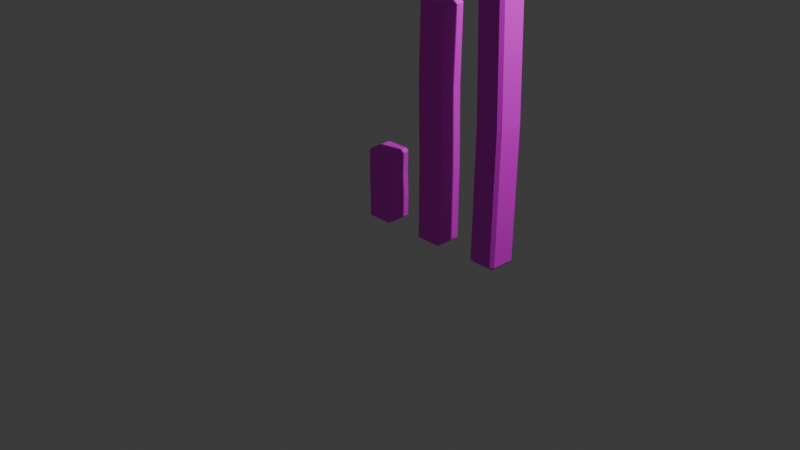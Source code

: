 # Source: vila.blend  (saved by Blender 4.2.66; exported with 4.5.12 LTS)
import bpy
from mathutils import Matrix  # noqa: F401  (used for matrix-valued properties, if any)

bpy.ops.wm.read_factory_settings(use_empty=True)
scene = bpy.context.scene
scene.name = 'Scene'

# ---- collections
col_collection = bpy.data.collections.new('Collection'); scene.collection.children.link(col_collection)
col_paredes_1 = bpy.data.collections.new('Paredes_1'); scene.collection.children.link(col_paredes_1)
col_parede_2 = bpy.data.collections.new('Parede_2'); scene.collection.children.link(col_parede_2)
col_parede_2_001 = bpy.data.collections.new('Parede_2.001'); scene.collection.children.link(col_parede_2_001)
col_parede_3 = bpy.data.collections.new('Parede_3'); scene.collection.children.link(col_parede_3)
col_parede_3_001 = bpy.data.collections.new('Parede_3.001'); scene.collection.children.link(col_parede_3_001)
col_parede_4 = bpy.data.collections.new('Parede_4'); scene.collection.children.link(col_parede_4)
col_parede_4_001 = bpy.data.collections.new('Parede_4.001'); scene.collection.children.link(col_parede_4_001)

# ---- images (referenced by path relative to the original .blend; pixels are not part of the script)
import os
ASSET_DIR = os.environ.get("B2B_ASSET_DIR", "")  # directory of the original .blend (textures are referenced by path, not embedded)
HERE = os.path.dirname(os.path.abspath(__file__))  # packed textures are extracted next to this script under _unpacked/

def load_image(name, relpath, width, height, colorspace="sRGB"):
    """Load a texture the original file referenced (path relative to the .blend, or extracted next to this script)."""
    p = next((c for c in (os.path.join(HERE, relpath), os.path.join(ASSET_DIR, relpath)) if relpath and os.path.exists(c)), "")
    if p:
        img = bpy.data.images.load(p, check_existing=True)
        img.name = name
    else:  # same state as the original file: an image datablock whose file is absent (Cycles renders it pink)
        img = bpy.data.images.new(name, width, height)
        img.source = "FILE"
        img.filepath = "//" + (relpath or name)
    img.colorspace_settings.name = colorspace
    return img
img_wood062_1k_jpg_color_jpg = load_image('Wood062_1K-JPG_Color.jpg', 'Wood062_1K-JPG_Color.jpg', 1024, 1024, 'sRGB')
img_bricks075a_1k_jpg_color_jpg = load_image('Bricks075A_1K-JPG_Color.jpg', 'Bricks075A_1K-JPG_Color.jpg', 1024, 1024, 'sRGB')

# ---- materials (node trees are filled in below, after node groups)
mat_material = bpy.data.materials.new('Material')
mat_material.alpha_threshold = 0.0
mat_material.use_transparent_shadow = False
mat_material.roughness = 0.5
mat_material.line_color = (0.0, 0.0, 0.0, 1.0)
mat_material_001 = bpy.data.materials.new('Material.001')
mat_material_001.alpha_threshold = 0.0
mat_material_001.use_transparent_shadow = False
mat_material_001.roughness = 0.5
mat_material_001.line_color = (0.0, 0.0, 0.0, 1.0)
mat_material_002 = bpy.data.materials.new('Material.002')
mat_material_002.alpha_threshold = 0.0
mat_material_002.use_transparent_shadow = False
mat_material_002.roughness = 0.5
mat_material_002.line_color = (0.0, 0.0, 0.0, 1.0)
mat_materiais_001 = bpy.data.materials.new('Materiais.001')
mat_materiais = bpy.data.materials.new('Materiais')

# ---- material node trees
mat_material.use_nodes = True; mat_material.node_tree.nodes.clear()
_N = mat_material.node_tree.nodes; _L = mat_material.node_tree.links
n0 = _N.new('ShaderNodeOutputMaterial'); n0.name = 'Material Output'; n0.location = (300, 300)
n1 = _N.new('ShaderNodeBsdfPrincipled'); n1.name = 'Principled BSDF'; n1.location = (10, 300)
n1.inputs[3].default_value = 1.45
n2 = _N.new('ShaderNodeTexImage'); n2.name = 'Textura de imagem'; n2.location = (-266, 281)
n2.image = img_wood062_1k_jpg_color_jpg
_L.new(n1.outputs[0], n0.inputs[0])
_L.new(n2.outputs[0], n1.inputs[0])
n0.is_active_output = True
mat_material_001.use_nodes = True; mat_material_001.node_tree.nodes.clear()
_N = mat_material_001.node_tree.nodes; _L = mat_material_001.node_tree.links
n0 = _N.new('ShaderNodeOutputMaterial'); n0.name = 'Material Output'; n0.location = (300, 300)
n1 = _N.new('ShaderNodeBsdfPrincipled'); n1.name = 'Principled BSDF'; n1.location = (10, 300)
n1.inputs[3].default_value = 1.45
n2 = _N.new('ShaderNodeTexImage'); n2.name = 'Textura de imagem'; n2.location = (-269, 296)
n2.image = img_wood062_1k_jpg_color_jpg
_L.new(n1.outputs[0], n0.inputs[0])
_L.new(n2.outputs[0], n1.inputs[0])
n0.is_active_output = True
mat_material_002.use_nodes = True; mat_material_002.node_tree.nodes.clear()
_N = mat_material_002.node_tree.nodes; _L = mat_material_002.node_tree.links
n0 = _N.new('ShaderNodeOutputMaterial'); n0.name = 'Material Output'; n0.location = (300, 300)
n1 = _N.new('ShaderNodeBsdfPrincipled'); n1.name = 'Principled BSDF'; n1.location = (10, 300)
n1.inputs[3].default_value = 1.45
n2 = _N.new('ShaderNodeTexImage'); n2.name = 'Textura de imagem'; n2.location = (-273, 292)
n2.image = img_wood062_1k_jpg_color_jpg
_L.new(n1.outputs[0], n0.inputs[0])
_L.new(n2.outputs[0], n1.inputs[0])
n0.is_active_output = True
mat_materiais_001.use_nodes = True; mat_materiais_001.node_tree.nodes.clear()
_N = mat_materiais_001.node_tree.nodes; _L = mat_materiais_001.node_tree.links
n0 = _N.new('ShaderNodeBsdfPrincipled'); n0.name = 'BSDF - Pré-fundamentado'; n0.location = (10, 300)
n1 = _N.new('ShaderNodeOutputMaterial'); n1.name = 'Saída de material'; n1.location = (300, 300)
n2 = _N.new('ShaderNodeTexImage'); n2.name = 'Textura de imagem'; n2.location = (-263, 295)
n2.image = img_bricks075a_1k_jpg_color_jpg
_L.new(n0.outputs[0], n1.inputs[0])
_L.new(n2.outputs[0], n0.inputs[0])
n1.is_active_output = True
mat_materiais.use_nodes = True; mat_materiais.node_tree.nodes.clear()
_N = mat_materiais.node_tree.nodes; _L = mat_materiais.node_tree.links
n0 = _N.new('ShaderNodeBsdfPrincipled'); n0.name = 'BSDF - Pré-fundamentado'; n0.location = (10, 300)
n1 = _N.new('ShaderNodeOutputMaterial'); n1.name = 'Saída de material'; n1.location = (300, 300)
n2 = _N.new('ShaderNodeTexImage'); n2.name = 'Textura de imagem'; n2.location = (-291, 298)
n2.image = img_bricks075a_1k_jpg_color_jpg
_L.new(n0.outputs[0], n1.inputs[0])
_L.new(n2.outputs[0], n0.inputs[0])
n1.is_active_output = True

# ---- world
world_world = bpy.data.worlds.new('World'); scene.world = world_world
world_world.use_nodes = True; world_world.node_tree.nodes.clear()
_N = world_world.node_tree.nodes; _L = world_world.node_tree.links
n0 = _N.new('ShaderNodeOutputWorld'); n0.name = 'World Output'; n0.location = (300, 300)
n1 = _N.new('ShaderNodeBackground'); n1.name = 'Background'; n1.location = (10, 300)
n1.inputs[0].default_value = (0.05088, 0.05088, 0.05088, 1.0)
_L.new(n1.outputs[0], n0.inputs[0])
n0.is_active_output = True
world_world.color = (0.05088, 0.05088, 0.05088)
world_world.sun_shadow_jitter_overblur = 0.0

# ---- cameras
cam_camera = bpy.data.cameras.new('Camera')
cam_camera.clip_end = 100.0
cam_camera.ortho_scale = 7.314

# ---- lights
light_light = bpy.data.lights.new('Light', 'POINT')
light_light.energy = 1000.0
light_light.shadow_soft_size = 0.1

# ---- meshes
me_cube = bpy.data.meshes.new('Cube')
me_cube.from_pydata([(-0.5503, 0.1183, 0.8562), (-0.582, 0.15, 0.8562), (-0.5817, 0.1183, 0.8868), (-0.5817, 0.1183, 0.1302), (-0.5816, 0.15, 0.1582), (-0.55, 0.1183, 0.1582), (-0.582, -0.15, 0.8562), (-0.5503, -0.1183, 0.8562), (-0.5817, -0.1183, 0.8868), (-0.55, -0.1183, 0.1582), (-0.5816, -0.15, 0.1582), (-0.5817, -0.1183, 0.1302), (-0.8502, 0.1183, 0.8562), (-0.8183, 0.1183, 0.8868), (-0.8184, 0.15, 0.8562), (-0.8499, 0.1183, 0.1582), (-0.8183, 0.15, 0.1582), (-0.8183, 0.1183, 0.1302), (-0.8502, -0.1183, 0.8562), (-0.8184, -0.15, 0.8562), (-0.8183, -0.1183, 0.8868), (-0.8499, -0.1183, 0.1582), (-0.8183, -0.1183, 0.1302), (-0.8183, -0.15, 0.1582), (-0.8546, 0.1183, 0.6235), (-0.8454, 0.1183, 0.3909), (-0.8138, 0.15, 0.3909), (-0.8229, 0.15, 0.6235), (-0.5547, -0.1183, 0.6235), (-0.5455, -0.1183, 0.3909), (-0.5772, -0.15, 0.3909), (-0.5864, -0.15, 0.6235), (-0.8454, -0.1183, 0.3909), (-0.8546, -0.1183, 0.6235), (-0.8229, -0.15, 0.6235), (-0.8138, -0.15, 0.3909), (-0.5864, 0.15, 0.6235), (-0.5772, 0.15, 0.3909), (-0.5455, 0.1183, 0.3909), (-0.5547, 0.1183, 0.6235)], [], [(23, 35, 32, 21), (32, 33, 24, 25), (0, 7, 28, 39), (10, 30, 35, 23), (27, 14, 1, 36), (31, 6, 19, 34), (2, 13, 20, 8), (17, 3, 11, 22), (38, 29, 9, 5), (33, 18, 12, 24), (0, 1, 2), (3, 4, 5), (6, 7, 8), (9, 10, 11), (12, 13, 14), (15, 16, 17), (18, 19, 20), (21, 22, 23), (17, 22, 21, 15), (3, 17, 16, 4), (31, 30, 29, 28), (6, 31, 28, 7), (27, 26, 25, 24), (38, 5, 4, 37), (8, 20, 19, 6), (2, 8, 7, 0), (22, 11, 10, 23), (20, 13, 12, 18), (13, 2, 1, 14), (11, 3, 5, 9), (34, 19, 18, 33), (21, 32, 25, 15), (30, 10, 9, 29), (39, 38, 37, 36), (26, 16, 15, 25), (0, 39, 36, 1), (35, 34, 33, 32), (39, 28, 29, 38), (30, 31, 34, 35), (16, 26, 37, 4), (14, 27, 24, 12), (26, 27, 36, 37)])
_uv = me_cube.uv_layers.new(name='UVMap')
_uv.uv.foreach_set('vector', [0.3784, 0.0, 0.4595, 0.3245, 0.4595, 0.3509, 0.3784, 0.02639, 0.4595, 0.02639, 0.5405, 0.02639, 0.5405, 0.2236, 0.4595, 0.2236, 0.6218, 0.5264, 0.6218, 0.7236, 0.5406, 0.7236, 0.5406, 0.5264, 0.3783, 0.7764, 0.4594, 0.7764, 0.4594, 0.9736, 0.3784, 0.9736, 0.5405, 0.2764, 0.6216, 0.2765, 0.6217, 0.4735, 0.5406, 0.4736, 0.5406, 0.7764, 0.6217, 0.7765, 0.6216, 0.9735, 0.5405, 0.9736, 0.6514, 0.5264, 0.8486, 0.5264, 0.8486, 0.7236, 0.6514, 0.7236, 0.1514, 0.5264, 0.3486, 0.5264, 0.3486, 0.7236, 0.1514, 0.7236, 0.4594, 0.5264, 0.4594, 0.7236, 0.3782, 0.7236, 0.3782, 0.5264, 0.5405, 0.02639, 0.6216, 0.02639, 0.6216, 0.2236, 0.5405, 0.2236, 0.6252, 0.5264, 0.6517, 0.5, 0.6514, 0.5264, 0.3486, 0.5264, 0.3487, 0.5, 0.375, 0.5264, 0.6517, 0.75, 0.6252, 0.7236, 0.6514, 0.7236, 0.375, 0.7236, 0.3487, 0.75, 0.3486, 0.7236, 0.875, 0.5264, 0.8486, 0.5264, 0.8487, 0.5, 0.1251, 0.5264, 0.1514, 0.5, 0.1514, 0.5264, 0.875, 0.7236, 0.8487, 0.75, 0.8486, 0.7236, 0.1251, 0.7236, 0.1514, 0.7236, 0.1514, 0.75, 0.1514, 0.5264, 0.1514, 0.7236, 0.125, 0.7236, 0.125, 0.5264, 0.3486, 0.5264, 0.1514, 0.5264, 0.1514, 0.5, 0.3487, 0.5, 0.5406, 0.7764, 0.4594, 0.7764, 0.4594, 0.7236, 0.5406, 0.7236, 0.6217, 0.7765, 0.5406, 0.7764, 0.5406, 0.7236, 0.6218, 0.7236, 0.5405, 0.2764, 0.4594, 0.2764, 0.4595, 0.2236, 0.5405, 0.2236, 0.4594, 0.5264, 0.3782, 0.5264, 0.3783, 0.4736, 0.4594, 0.4736, 0.6514, 0.7236, 0.8486, 0.7236, 0.8487, 0.75, 0.6517, 0.75, 0.6514, 0.5264, 0.6514, 0.7236, 0.6218, 0.7236, 0.6218, 0.5264, 0.1514, 0.7236, 0.3486, 0.7236, 0.3487, 0.75, 0.1514, 0.75, 0.8486, 0.7236, 0.8486, 0.5264, 0.875, 0.5264, 0.875, 0.7236, 0.8486, 0.5264, 0.6514, 0.5264, 0.6517, 0.5, 0.8487, 0.5, 0.3486, 0.7236, 0.3486, 0.5264, 0.3782, 0.5264, 0.3782, 0.7236, 0.5406, 0.649, 0.6216, 0.9735, 0.6216, 1.0, 0.5405, 0.6755, 0.3784, 0.02639, 0.4595, 0.02639, 0.4595, 0.2236, 0.3784, 0.2236, 0.4594, 0.7764, 0.3783, 0.7764, 0.3782, 0.7236, 0.4594, 0.7236, 0.5406, 0.5264, 0.4594, 0.5264, 0.4594, 0.4736, 0.5406, 0.4736, 0.4594, 0.2764, 0.3784, 0.2764, 0.3784, 0.2236, 0.4595, 0.2236, 0.6218, 0.5264, 0.5406, 0.5264, 0.5406, 0.4736, 0.6217, 0.4735, 0.4595, 0.3245, 0.5406, 0.649, 0.5405, 0.6755, 0.4595, 0.3509, 0.5406, 0.5264, 0.5406, 0.7236, 0.4594, 0.7236, 0.4594, 0.5264, 0.4594, 0.7764, 0.5406, 0.7764, 0.5405, 0.9736, 0.4594, 0.9736, 0.3784, 0.2764, 0.4594, 0.2764, 0.4594, 0.4736, 0.3783, 0.4736, 0.6216, 0.2765, 0.5405, 0.2764, 0.5405, 0.2236, 0.6216, 0.2236, 0.4594, 0.2764, 0.5405, 0.2764, 0.5406, 0.4736, 0.4594, 0.4736])
me_cube.materials.append(mat_material)
me_cube.use_mirror_vertex_groups = False
me_cube.update()
me_cube_001 = bpy.data.meshes.new('Cube.001')
me_cube_001.from_pydata([(0.1497, 0.1183, 2.491), (0.118, 0.15, 2.491), (0.1183, 0.1183, 2.523), (0.1183, 0.1183, 0.1331), (0.1184, 0.15, 0.1648), (0.15, 0.1183, 0.1648), (0.118, -0.15, 2.491), (0.1497, -0.1183, 2.491), (0.1183, -0.1183, 2.523), (0.15, -0.1183, 0.1648), (0.1184, -0.15, 0.1648), (0.1183, -0.1183, 0.1331), (-0.1502, 0.1183, 2.491), (-0.1183, 0.1183, 2.523), (-0.1184, 0.15, 2.491), (-0.1499, 0.1183, 0.1648), (-0.1183, 0.15, 0.1648), (-0.1183, 0.1183, 0.1331), (-0.1502, -0.1183, 2.491), (-0.1184, -0.15, 2.491), (-0.1183, -0.1183, 2.523), (-0.1499, -0.1183, 0.1648), (-0.1183, -0.1183, 0.1331), (-0.1183, -0.15, 0.1648), (-0.1637, 0.1183, 1.716), (-0.1454, 0.1183, 0.9403), (-0.1138, 0.15, 0.9403), (-0.1321, 0.15, 1.716), (0.1362, -0.1183, 1.716), (0.1545, -0.1183, 0.9403), (0.1228, -0.15, 0.9403), (0.1045, -0.15, 1.716), (-0.1454, -0.1183, 0.9403), (-0.1637, -0.1183, 1.716), (-0.1321, -0.15, 1.716), (-0.1138, -0.15, 0.9403), (0.1045, 0.15, 1.716), (0.1228, 0.15, 0.9403), (0.1545, 0.1183, 0.9403), (0.1362, 0.1183, 1.716)], [], [(27, 14, 1, 36), (31, 6, 19, 34), (2, 13, 20, 8), (17, 3, 11, 22), (38, 29, 9, 5), (33, 18, 12, 24), (0, 1, 2), (3, 4, 5), (6, 7, 8), (9, 10, 11), (12, 13, 14), (15, 16, 17), (18, 19, 20), (21, 22, 23), (17, 22, 21, 15), (3, 17, 16, 4), (31, 30, 29, 28), (6, 31, 28, 7), (27, 26, 25, 24), (38, 5, 4, 37), (8, 20, 19, 6), (2, 8, 7, 0), (22, 11, 10, 23), (20, 13, 12, 18), (13, 2, 1, 14), (11, 3, 5, 9), (34, 19, 18, 33), (21, 32, 25, 15), (30, 10, 9, 29), (39, 38, 37, 36), (26, 16, 15, 25), (0, 39, 36, 1), (14, 27, 24, 12), (35, 34, 33, 32), (10, 30, 35, 23), (39, 28, 29, 38), (0, 7, 28, 39), (32, 33, 24, 25), (26, 27, 36, 37), (16, 26, 37, 4), (23, 35, 32, 21), (30, 31, 34, 35)])
_uv = me_cube_001.uv_layers.new(name='UVMap')
_uv.uv.foreach_set('vector', [0.5405, 0.2764, 0.6216, 0.2765, 0.6217, 0.4735, 0.5406, 0.4736, 0.5406, 0.7764, 0.6217, 0.7765, 0.6216, 0.9735, 0.5405, 0.9736, 0.6514, 0.5264, 0.8486, 0.5264, 0.8486, 0.7236, 0.6514, 0.7236, 0.1514, 0.5264, 0.3486, 0.5264, 0.3486, 0.7236, 0.1514, 0.7236, 0.4594, 0.5264, 0.4594, 0.7236, 0.3782, 0.7236, 0.3782, 0.5264, 0.5405, 0.02639, 0.6216, 0.02639, 0.6216, 0.2236, 0.5405, 0.2236, 0.6252, 0.5264, 0.6517, 0.5, 0.6514, 0.5264, 0.3486, 0.5264, 0.3487, 0.5, 0.375, 0.5264, 0.6517, 0.75, 0.6252, 0.7236, 0.6514, 0.7236, 0.375, 0.7236, 0.3487, 0.75, 0.3486, 0.7236, 0.875, 0.5264, 0.8486, 0.5264, 0.8487, 0.5, 0.1251, 0.5264, 0.1514, 0.5, 0.1514, 0.5264, 0.875, 0.7236, 0.8487, 0.75, 0.8486, 0.7236, 0.1251, 0.7236, 0.1514, 0.7236, 0.1514, 0.75, 0.1514, 0.5264, 0.1514, 0.7236, 0.125, 0.7236, 0.125, 0.5264, 0.3486, 0.5264, 0.1514, 0.5264, 0.1514, 0.5, 0.3487, 0.5, 0.5406, 0.7764, 0.4594, 0.7764, 0.4594, 0.7236, 0.5406, 0.7236, 0.6217, 0.7765, 0.5406, 0.7764, 0.5406, 0.7236, 0.6218, 0.7236, 0.5405, 0.2764, 0.4594, 0.2764, 0.4595, 0.2236, 0.5405, 0.2236, 0.4594, 0.5264, 0.3782, 0.5264, 0.3783, 0.4736, 0.4594, 0.4736, 0.6514, 0.7236, 0.8486, 0.7236, 0.8487, 0.75, 0.6517, 0.75, 0.6514, 0.5264, 0.6514, 0.7236, 0.6218, 0.7236, 0.6218, 0.5264, 0.1514, 0.7236, 0.3486, 0.7236, 0.3487, 0.75, 0.1514, 0.75, 0.8486, 0.7236, 0.8486, 0.5264, 0.875, 0.5264, 0.875, 0.7236, 0.8486, 0.5264, 0.6514, 0.5264, 0.6517, 0.5, 0.8487, 0.5, 0.3486, 0.7236, 0.3486, 0.5264, 0.3782, 0.5264, 0.3782, 0.7236, 0.5406, 0.649, 0.6216, 0.9735, 0.6216, 1.0, 0.5405, 0.6755, 0.3784, 0.02639, 0.4595, 0.02639, 0.4595, 0.2236, 0.3784, 0.2236, 0.4594, 0.7764, 0.3783, 0.7764, 0.3782, 0.7236, 0.4594, 0.7236, 0.5406, 0.5264, 0.4594, 0.5264, 0.4594, 0.4736, 0.5406, 0.4736, 0.4594, 0.2764, 0.3784, 0.2764, 0.3784, 0.2236, 0.4595, 0.2236, 0.6218, 0.5264, 0.5406, 0.5264, 0.5406, 0.4736, 0.6217, 0.4735, 0.6216, 0.2765, 0.5405, 0.2764, 0.5405, 0.2236, 0.6216, 0.2236, 0.4595, 0.3245, 0.5406, 0.649, 0.5405, 0.6755, 0.4595, 0.3509, 0.3783, 0.7764, 0.4594, 0.7764, 0.4594, 0.9736, 0.3784, 0.9736, 0.5406, 0.5264, 0.5406, 0.7236, 0.4594, 0.7236, 0.4594, 0.5264, 0.6218, 0.5264, 0.6218, 0.7236, 0.5406, 0.7236, 0.5406, 0.5264, 0.4595, 0.02639, 0.5405, 0.02639, 0.5405, 0.2236, 0.4595, 0.2236, 0.4594, 0.2764, 0.5405, 0.2764, 0.5406, 0.4736, 0.4594, 0.4736, 0.3784, 0.2764, 0.4594, 0.2764, 0.4594, 0.4736, 0.3783, 0.4736, 0.3784, 0.0, 0.4595, 0.3245, 0.4595, 0.3509, 0.3784, 0.02639, 0.4594, 0.7764, 0.5406, 0.7764, 0.5405, 0.9736, 0.4594, 0.9736])
me_cube_001.materials.append(mat_material_001)
me_cube_001.use_mirror_vertex_groups = False
me_cube_001.update()
me_cube_002 = bpy.data.meshes.new('Cube.002')
me_cube_002.from_pydata([(0.5408, 0.1183, 2.894), (0.5728, 0.1183, 1.537), (0.6045, 0.15, 1.537), (0.5725, 0.15, 2.894), (0.8407, -0.1183, 2.894), (0.8727, -0.1183, 1.537), (0.841, -0.15, 1.537), (0.809, -0.15, 2.894), (0.5728, -0.1183, 1.537), (0.5408, -0.1183, 2.894), (0.5725, -0.15, 2.894), (0.6045, -0.15, 1.537), (0.809, 0.15, 2.894), (0.841, 0.15, 1.537), (0.8727, 0.1183, 1.537), (0.8407, 0.1183, 2.894), (0.8497, 0.1183, 4.252), (0.818, 0.15, 4.252), (0.8183, 0.1183, 4.285), (0.8183, 0.1183, 0.1457), (0.8184, 0.15, 0.18), (0.85, 0.1183, 0.18), (0.818, -0.15, 4.252), (0.8497, -0.1183, 4.252), (0.8183, -0.1183, 4.285), (0.85, -0.1183, 0.18), (0.8184, -0.15, 0.18), (0.8183, -0.1183, 0.1457), (0.5498, 0.1183, 4.252), (0.5817, 0.1183, 4.285), (0.5816, 0.15, 4.252), (0.5501, 0.1183, 0.18), (0.5817, 0.15, 0.18), (0.5817, 0.1183, 0.1457), (0.5498, -0.1183, 4.252), (0.5816, -0.15, 4.252), (0.5817, -0.1183, 4.285), (0.5501, -0.1183, 0.18), (0.5817, -0.1183, 0.1457), (0.5817, -0.15, 0.18)], [], [(3, 30, 17, 12), (7, 22, 35, 10), (18, 29, 36, 24), (33, 19, 27, 38), (30, 3, 0, 28), (14, 5, 25, 21), (9, 34, 28, 0), (16, 17, 18), (19, 20, 21), (22, 23, 24), (25, 26, 27), (28, 29, 30), (31, 32, 33), (34, 35, 36), (37, 38, 39), (33, 38, 37, 31), (19, 33, 32, 20), (14, 21, 20, 13), (24, 36, 35, 22), (18, 24, 23, 16), (38, 27, 26, 39), (36, 29, 28, 34), (29, 18, 17, 30), (27, 19, 21, 25), (10, 35, 34, 9), (6, 26, 25, 5), (2, 32, 31, 1), (3, 2, 1, 0), (22, 7, 4, 23), (7, 6, 5, 4), (39, 11, 8, 37), (11, 10, 9, 8), (16, 15, 12, 17), (15, 14, 13, 12), (37, 8, 1, 31), (8, 9, 0, 1), (16, 23, 4, 15), (15, 4, 5, 14), (26, 6, 11, 39), (6, 7, 10, 11), (32, 2, 13, 20), (2, 3, 12, 13)])
_uv = me_cube_002.uv_layers.new(name='UVMap')
_uv.uv.foreach_set('vector', [0.5405, 0.2764, 0.6216, 0.2765, 0.6217, 0.4735, 0.5406, 0.4736, 0.5406, 0.7764, 0.6217, 0.7765, 0.6216, 0.9735, 0.5405, 0.9736, 0.6514, 0.5264, 0.8486, 0.5264, 0.8486, 0.7236, 0.6514, 0.7236, 0.1514, 0.5264, 0.3486, 0.5264, 0.3486, 0.7236, 0.1514, 0.7236, 0.6216, 0.2765, 0.5405, 0.2764, 0.5405, 0.2236, 0.6216, 0.2236, 0.4594, 0.5264, 0.4594, 0.7236, 0.3782, 0.7236, 0.3782, 0.5264, 0.5405, 0.02639, 0.6216, 0.02639, 0.6216, 0.2236, 0.5405, 0.2236, 0.6252, 0.5264, 0.6517, 0.5, 0.6514, 0.5264, 0.3486, 0.5264, 0.3487, 0.5, 0.375, 0.5264, 0.6517, 0.75, 0.6252, 0.7236, 0.6514, 0.7236, 0.375, 0.7236, 0.3487, 0.75, 0.3486, 0.7236, 0.875, 0.5264, 0.8486, 0.5264, 0.8487, 0.5, 0.1251, 0.5264, 0.1514, 0.5, 0.1514, 0.5264, 0.875, 0.7236, 0.8487, 0.75, 0.8486, 0.7236, 0.1251, 0.7236, 0.1514, 0.7236, 0.1514, 0.75, 0.1514, 0.5264, 0.1514, 0.7236, 0.125, 0.7236, 0.125, 0.5264, 0.3486, 0.5264, 0.1514, 0.5264, 0.1514, 0.5, 0.3487, 0.5, 0.4594, 0.5264, 0.3782, 0.5264, 0.3783, 0.4736, 0.4594, 0.4736, 0.6514, 0.7236, 0.8486, 0.7236, 0.8487, 0.75, 0.6517, 0.75, 0.6514, 0.5264, 0.6514, 0.7236, 0.6218, 0.7236, 0.6218, 0.5264, 0.1514, 0.7236, 0.3486, 0.7236, 0.3487, 0.75, 0.1514, 0.75, 0.8486, 0.7236, 0.8486, 0.5264, 0.875, 0.5264, 0.875, 0.7236, 0.8486, 0.5264, 0.6514, 0.5264, 0.6517, 0.5, 0.8487, 0.5, 0.3486, 0.7236, 0.3486, 0.5264, 0.3782, 0.5264, 0.3782, 0.7236, 0.5406, 0.649, 0.6216, 0.9735, 0.6216, 1.0, 0.5405, 0.6755, 0.4594, 0.7764, 0.3783, 0.7764, 0.3782, 0.7236, 0.4594, 0.7236, 0.4594, 0.2764, 0.3784, 0.2764, 0.3784, 0.2236, 0.4595, 0.2236, 0.5405, 0.2764, 0.4594, 0.2764, 0.4595, 0.2236, 0.5405, 0.2236, 0.6217, 0.7765, 0.5406, 0.7764, 0.5406, 0.7236, 0.6218, 0.7236, 0.5406, 0.7764, 0.4594, 0.7764, 0.4594, 0.7236, 0.5406, 0.7236, 0.3784, 0.0, 0.4595, 0.3245, 0.4595, 0.3509, 0.3784, 0.02639, 0.4595, 0.3245, 0.5406, 0.649, 0.5405, 0.6755, 0.4595, 0.3509, 0.6218, 0.5264, 0.5406, 0.5264, 0.5406, 0.4736, 0.6217, 0.4735, 0.5406, 0.5264, 0.4594, 0.5264, 0.4594, 0.4736, 0.5406, 0.4736, 0.3784, 0.02639, 0.4595, 0.02639, 0.4595, 0.2236, 0.3784, 0.2236, 0.4595, 0.02639, 0.5405, 0.02639, 0.5405, 0.2236, 0.4595, 0.2236, 0.6218, 0.5264, 0.6218, 0.7236, 0.5406, 0.7236, 0.5406, 0.5264, 0.5406, 0.5264, 0.5406, 0.7236, 0.4594, 0.7236, 0.4594, 0.5264, 0.3783, 0.7764, 0.4594, 0.7764, 0.4594, 0.9736, 0.3784, 0.9736, 0.4594, 0.7764, 0.5406, 0.7764, 0.5405, 0.9736, 0.4594, 0.9736, 0.3784, 0.2764, 0.4594, 0.2764, 0.4594, 0.4736, 0.3783, 0.4736, 0.4594, 0.2764, 0.5405, 0.2764, 0.5406, 0.4736, 0.4594, 0.4736])
me_cube_002.materials.append(mat_material_002)
me_cube_002.use_mirror_vertex_groups = False
me_cube_002.update()
me_cube_004 = bpy.data.meshes.new('Cube.004')
me_cube_004.from_pydata([(0.4659, 0.1183, 3.212), (0.5355, 0.1183, 1.636), (0.5672, 0.15, 1.636), (0.4976, 0.15, 3.212), (0.7658, -0.1183, 3.212), (0.8354, -0.1183, 1.636), (0.8038, -0.15, 1.636), (0.7341, -0.15, 3.212), (0.5355, -0.1183, 1.636), (0.4659, -0.1183, 3.212), (0.4976, -0.15, 3.212), (0.5672, -0.15, 1.636), (0.7341, 0.15, 3.212), (0.8038, 0.15, 1.636), (0.8354, 0.1183, 1.636), (0.7658, 0.1183, 3.212), (0.8528, 0.1183, 4.252), (0.821, 0.15, 4.252), (0.8214, 0.1183, 4.285), (0.8183, 0.1183, 0.1457), (0.8184, 0.15, 0.18), (0.85, 0.1183, 0.18), (0.821, -0.15, 4.252), (0.8528, -0.1183, 4.252), (0.8214, -0.1183, 4.285), (0.85, -0.1183, 0.18), (0.8184, -0.15, 0.18), (0.8183, -0.1183, 0.1457), (0.5529, 0.1183, 4.252), (0.5847, 0.1183, 4.285), (0.5846, 0.15, 4.252), (0.5501, 0.1183, 0.18), (0.5817, 0.15, 0.18), (0.5817, 0.1183, 0.1457), (0.5529, -0.1183, 4.252), (0.5846, -0.15, 4.252), (0.5847, -0.1183, 4.285), (0.5501, -0.1183, 0.18), (0.5817, -0.1183, 0.1457), (0.5817, -0.15, 0.18), (0.766, -0.1183, 2.255), (0.7343, -0.15, 2.255), (0.4661, -0.1183, 2.255), (0.4978, -0.15, 2.255), (0.7343, 0.15, 2.255), (0.766, 0.1183, 2.255), (0.4661, 0.1183, 2.255), (0.4978, 0.15, 2.255)], [], [(3, 30, 17, 12), (7, 22, 35, 10), (18, 29, 36, 24), (33, 19, 27, 38), (30, 3, 0, 28), (14, 5, 25, 21), (9, 34, 28, 0), (16, 17, 18), (19, 20, 21), (22, 23, 24), (25, 26, 27), (28, 29, 30), (31, 32, 33), (34, 35, 36), (37, 38, 39), (33, 38, 37, 31), (19, 33, 32, 20), (14, 21, 20, 13), (24, 36, 35, 22), (18, 24, 23, 16), (38, 27, 26, 39), (36, 29, 28, 34), (29, 18, 17, 30), (27, 19, 21, 25), (10, 35, 34, 9), (6, 26, 25, 5), (2, 32, 31, 1), (47, 2, 1, 46), (22, 7, 4, 23), (41, 6, 5, 40), (39, 11, 8, 37), (43, 10, 9, 42), (16, 15, 12, 17), (45, 14, 13, 44), (37, 8, 1, 31), (42, 9, 0, 46), (16, 23, 4, 15), (45, 40, 5, 14), (26, 6, 11, 39), (41, 7, 10, 43), (32, 2, 13, 20), (47, 3, 12, 44), (2, 47, 44, 13), (6, 41, 43, 11), (15, 4, 40, 45), (8, 42, 46, 1), (15, 45, 44, 12), (11, 43, 42, 8), (7, 41, 40, 4), (3, 47, 46, 0)])
_uv = me_cube_004.uv_layers.new(name='UVMap')
_uv.uv.foreach_set('vector', [0.5405, 0.2764, 0.6216, 0.2765, 0.6217, 0.4735, 0.5406, 0.4736, 0.5406, 0.7764, 0.6217, 0.7765, 0.6216, 0.9735, 0.5405, 0.9736, 0.6514, 0.5264, 0.8486, 0.5264, 0.8486, 0.7236, 0.6514, 0.7236, 0.1514, 0.5264, 0.3486, 0.5264, 0.3486, 0.7236, 0.1514, 0.7236, 0.6216, 0.2765, 0.5405, 0.2764, 0.5405, 0.2236, 0.6216, 0.2236, 0.4594, 0.5264, 0.4594, 0.7236, 0.3782, 0.7236, 0.3782, 0.5264, 0.5405, 0.02639, 0.6216, 0.02639, 0.6216, 0.2236, 0.5405, 0.2236, 0.6252, 0.5264, 0.6517, 0.5, 0.6514, 0.5264, 0.3486, 0.5264, 0.3487, 0.5, 0.375, 0.5264, 0.6517, 0.75, 0.6252, 0.7236, 0.6514, 0.7236, 0.375, 0.7236, 0.3487, 0.75, 0.3486, 0.7236, 0.875, 0.5264, 0.8486, 0.5264, 0.8487, 0.5, 0.1251, 0.5264, 0.1514, 0.5, 0.1514, 0.5264, 0.875, 0.7236, 0.8487, 0.75, 0.8486, 0.7236, 0.1251, 0.7236, 0.1514, 0.7236, 0.1514, 0.75, 0.1514, 0.5264, 0.1514, 0.7236, 0.125, 0.7236, 0.125, 0.5264, 0.3486, 0.5264, 0.1514, 0.5264, 0.1514, 0.5, 0.3487, 0.5, 0.4594, 0.5264, 0.3782, 0.5264, 0.3783, 0.4736, 0.4594, 0.4736, 0.6514, 0.7236, 0.8486, 0.7236, 0.8487, 0.75, 0.6517, 0.75, 0.6514, 0.5264, 0.6514, 0.7236, 0.6218, 0.7236, 0.6218, 0.5264, 0.1514, 0.7236, 0.3486, 0.7236, 0.3487, 0.75, 0.1514, 0.75, 0.8486, 0.7236, 0.8486, 0.5264, 0.875, 0.5264, 0.875, 0.7236, 0.8486, 0.5264, 0.6514, 0.5264, 0.6517, 0.5, 0.8487, 0.5, 0.3486, 0.7236, 0.3486, 0.5264, 0.3782, 0.5264, 0.3782, 0.7236, 0.5406, 0.649, 0.6216, 0.9735, 0.6216, 1.0, 0.5405, 0.6755, 0.4594, 0.7764, 0.3783, 0.7764, 0.3782, 0.7236, 0.4594, 0.7236, 0.4594, 0.2764, 0.3784, 0.2764, 0.3784, 0.2236, 0.4595, 0.2236, 0.5, 0.2764, 0.4594, 0.2764, 0.4595, 0.2236, 0.5, 0.2236, 0.6217, 0.7765, 0.5406, 0.7764, 0.5406, 0.7236, 0.6218, 0.7236, 0.5, 0.7764, 0.4594, 0.7764, 0.4594, 0.7236, 0.5, 0.7236, 0.3784, 0.0, 0.4595, 0.3245, 0.4595, 0.3509, 0.3784, 0.02639, 0.5, 0.4868, 0.5406, 0.649, 0.5405, 0.6755, 0.5, 0.5132, 0.6218, 0.5264, 0.5406, 0.5264, 0.5406, 0.4736, 0.6217, 0.4735, 0.5, 0.5264, 0.4594, 0.5264, 0.4594, 0.4736, 0.5, 0.4736, 0.3784, 0.02639, 0.4595, 0.02639, 0.4595, 0.2236, 0.3784, 0.2236, 0.5, 0.02639, 0.5405, 0.02639, 0.5405, 0.2236, 0.5, 0.2236, 0.6218, 0.5264, 0.6218, 0.7236, 0.5406, 0.7236, 0.5406, 0.5264, 0.5, 0.5264, 0.5, 0.7236, 0.4594, 0.7236, 0.4594, 0.5264, 0.3783, 0.7764, 0.4594, 0.7764, 0.4594, 0.9736, 0.3784, 0.9736, 0.5, 0.7764, 0.5406, 0.7764, 0.5405, 0.9736, 0.5, 0.9736, 0.3784, 0.2764, 0.4594, 0.2764, 0.4594, 0.4736, 0.3783, 0.4736, 0.5, 0.2764, 0.5405, 0.2764, 0.5406, 0.4736, 0.5, 0.4736, 0.4594, 0.2764, 0.5, 0.2764, 0.5, 0.4736, 0.4594, 0.4736, 0.4594, 0.7764, 0.5, 0.7764, 0.5, 0.9736, 0.4594, 0.9736, 0.5406, 0.5264, 0.5406, 0.7236, 0.5, 0.7236, 0.5, 0.5264, 0.4595, 0.02639, 0.5, 0.02639, 0.5, 0.2236, 0.4595, 0.2236, 0.5406, 0.5264, 0.5, 0.5264, 0.5, 0.4736, 0.5406, 0.4736, 0.4595, 0.3245, 0.5, 0.4868, 0.5, 0.5132, 0.4595, 0.3509, 0.5406, 0.7764, 0.5, 0.7764, 0.5, 0.7236, 0.5406, 0.7236, 0.5405, 0.2764, 0.5, 0.2764, 0.5, 0.2236, 0.5405, 0.2236])
me_cube_004.materials.append(mat_material_002)
me_cube_004.use_mirror_vertex_groups = False
me_cube_004.update()
me_plano = bpy.data.meshes.new('Plano')
me_plano.from_pydata([(-1.0, -7.55e-08, 1.24), (1.0, -7.55e-08, 1.24), (-1.0, 7.55e-08, -1.24), (1.0, 7.55e-08, -1.24)], [], [(0, 1, 3, 2)])
_uv = me_plano.uv_layers.new(name='Mapa UV')
_uv.uv.foreach_set('vector', [0.3225, 1.18, 0.6775, 1.18, 0.6775, -0.1799, 0.3225, -0.1799])
me_plano.materials.append(mat_materiais_001)
me_plano.update()
me_cube_003 = bpy.data.meshes.new('Cube.003')
me_cube_003.from_pydata([(0.1497, 0.1183, 2.491), (0.118, 0.15, 2.491), (0.1183, 0.1183, 2.523), (0.1183, 0.1183, 0.1331), (0.1184, 0.15, 0.1648), (0.15, 0.1183, 0.1648), (0.118, -0.15, 2.491), (0.1497, -0.1183, 2.491), (0.1183, -0.1183, 2.523), (0.15, -0.1183, 0.1648), (0.1184, -0.15, 0.1648), (0.1183, -0.1183, 0.1331), (-0.1502, 0.1183, 2.491), (-0.1183, 0.1183, 2.523), (-0.1184, 0.15, 2.491), (-0.1499, 0.1183, 0.1648), (-0.1183, 0.15, 0.1648), (-0.1183, 0.1183, 0.1331), (-0.1502, -0.1183, 2.491), (-0.1184, -0.15, 2.491), (-0.1183, -0.1183, 2.523), (-0.1499, -0.1183, 0.1648), (-0.1183, -0.1183, 0.1331), (-0.1183, -0.15, 0.1648), (-0.1637, 0.1183, 1.716), (-0.1454, 0.1183, 0.9403), (-0.1138, 0.15, 0.9403), (-0.1321, 0.15, 1.716), (0.1362, -0.1183, 1.716), (0.1545, -0.1183, 0.9403), (0.1228, -0.15, 0.9403), (0.1045, -0.15, 1.716), (-0.1454, -0.1183, 0.9403), (-0.1637, -0.1183, 1.716), (-0.1321, -0.15, 1.716), (-0.1138, -0.15, 0.9403), (0.1045, 0.15, 1.716), (0.1228, 0.15, 0.9403), (0.1545, 0.1183, 0.9403), (0.1362, 0.1183, 1.716)], [], [(27, 14, 1, 36), (31, 6, 19, 34), (2, 13, 20, 8), (17, 3, 11, 22), (38, 29, 9, 5), (33, 18, 12, 24), (0, 1, 2), (3, 4, 5), (6, 7, 8), (9, 10, 11), (12, 13, 14), (15, 16, 17), (18, 19, 20), (21, 22, 23), (17, 22, 21, 15), (3, 17, 16, 4), (31, 30, 29, 28), (6, 31, 28, 7), (27, 26, 25, 24), (38, 5, 4, 37), (8, 20, 19, 6), (2, 8, 7, 0), (22, 11, 10, 23), (20, 13, 12, 18), (13, 2, 1, 14), (11, 3, 5, 9), (34, 19, 18, 33), (21, 32, 25, 15), (30, 10, 9, 29), (39, 38, 37, 36), (26, 16, 15, 25), (0, 39, 36, 1), (14, 27, 24, 12), (35, 34, 33, 32), (10, 30, 35, 23), (39, 28, 29, 38), (0, 7, 28, 39), (32, 33, 24, 25), (26, 27, 36, 37), (16, 26, 37, 4), (23, 35, 32, 21), (30, 31, 34, 35)])
_uv = me_cube_003.uv_layers.new(name='UVMap')
_uv.uv.foreach_set('vector', [0.5405, 0.2764, 0.6216, 0.2765, 0.6217, 0.4735, 0.5406, 0.4736, 0.5406, 0.7764, 0.6217, 0.7765, 0.6216, 0.9735, 0.5405, 0.9736, 0.6514, 0.5264, 0.8486, 0.5264, 0.8486, 0.7236, 0.6514, 0.7236, 0.1514, 0.5264, 0.3486, 0.5264, 0.3486, 0.7236, 0.1514, 0.7236, 0.4594, 0.5264, 0.4594, 0.7236, 0.3782, 0.7236, 0.3782, 0.5264, 0.5405, 0.02639, 0.6216, 0.02639, 0.6216, 0.2236, 0.5405, 0.2236, 0.6252, 0.5264, 0.6517, 0.5, 0.6514, 0.5264, 0.3486, 0.5264, 0.3487, 0.5, 0.375, 0.5264, 0.6517, 0.75, 0.6252, 0.7236, 0.6514, 0.7236, 0.375, 0.7236, 0.3487, 0.75, 0.3486, 0.7236, 0.875, 0.5264, 0.8486, 0.5264, 0.8487, 0.5, 0.1251, 0.5264, 0.1514, 0.5, 0.1514, 0.5264, 0.875, 0.7236, 0.8487, 0.75, 0.8486, 0.7236, 0.1251, 0.7236, 0.1514, 0.7236, 0.1514, 0.75, 0.1514, 0.5264, 0.1514, 0.7236, 0.125, 0.7236, 0.125, 0.5264, 0.3486, 0.5264, 0.1514, 0.5264, 0.1514, 0.5, 0.3487, 0.5, 0.5406, 0.7764, 0.4594, 0.7764, 0.4594, 0.7236, 0.5406, 0.7236, 0.6217, 0.7765, 0.5406, 0.7764, 0.5406, 0.7236, 0.6218, 0.7236, 0.5405, 0.2764, 0.4594, 0.2764, 0.4595, 0.2236, 0.5405, 0.2236, 0.4594, 0.5264, 0.3782, 0.5264, 0.3783, 0.4736, 0.4594, 0.4736, 0.6514, 0.7236, 0.8486, 0.7236, 0.8487, 0.75, 0.6517, 0.75, 0.6514, 0.5264, 0.6514, 0.7236, 0.6218, 0.7236, 0.6218, 0.5264, 0.1514, 0.7236, 0.3486, 0.7236, 0.3487, 0.75, 0.1514, 0.75, 0.8486, 0.7236, 0.8486, 0.5264, 0.875, 0.5264, 0.875, 0.7236, 0.8486, 0.5264, 0.6514, 0.5264, 0.6517, 0.5, 0.8487, 0.5, 0.3486, 0.7236, 0.3486, 0.5264, 0.3782, 0.5264, 0.3782, 0.7236, 0.5406, 0.649, 0.6216, 0.9735, 0.6216, 1.0, 0.5405, 0.6755, 0.3784, 0.02639, 0.4595, 0.02639, 0.4595, 0.2236, 0.3784, 0.2236, 0.4594, 0.7764, 0.3783, 0.7764, 0.3782, 0.7236, 0.4594, 0.7236, 0.5406, 0.5264, 0.4594, 0.5264, 0.4594, 0.4736, 0.5406, 0.4736, 0.4594, 0.2764, 0.3784, 0.2764, 0.3784, 0.2236, 0.4595, 0.2236, 0.6218, 0.5264, 0.5406, 0.5264, 0.5406, 0.4736, 0.6217, 0.4735, 0.6216, 0.2765, 0.5405, 0.2764, 0.5405, 0.2236, 0.6216, 0.2236, 0.4595, 0.3245, 0.5406, 0.649, 0.5405, 0.6755, 0.4595, 0.3509, 0.3783, 0.7764, 0.4594, 0.7764, 0.4594, 0.9736, 0.3784, 0.9736, 0.5406, 0.5264, 0.5406, 0.7236, 0.4594, 0.7236, 0.4594, 0.5264, 0.6218, 0.5264, 0.6218, 0.7236, 0.5406, 0.7236, 0.5406, 0.5264, 0.4595, 0.02639, 0.5405, 0.02639, 0.5405, 0.2236, 0.4595, 0.2236, 0.4594, 0.2764, 0.5405, 0.2764, 0.5406, 0.4736, 0.4594, 0.4736, 0.3784, 0.2764, 0.4594, 0.2764, 0.4594, 0.4736, 0.3783, 0.4736, 0.3784, 0.0, 0.4595, 0.3245, 0.4595, 0.3509, 0.3784, 0.02639, 0.4594, 0.7764, 0.5406, 0.7764, 0.5405, 0.9736, 0.4594, 0.9736])
me_cube_003.materials.append(mat_material_001)
me_cube_003.use_mirror_vertex_groups = False
me_cube_003.update()
me_cube_006 = bpy.data.meshes.new('Cube.006')
me_cube_006.from_pydata([(0.126, 0.1183, 2.721), (0.0943, 0.1335, 2.721), (0.09463, 0.1183, 2.753), (0.2817, 0.1175, 0.09486), (0.2895, 0.1335, 0.1389), (0.2804, 0.1183, 0.1521), (0.0943, -0.1335, 2.721), (0.126, -0.1183, 2.721), (0.09463, -0.1183, 2.753), (0.2804, -0.1183, 0.1521), (0.2231, -0.1335, 0.1351), (0.2231, -0.1183, 0.1034), (-0.1739, 0.1183, 2.721), (-0.142, 0.1183, 2.753), (-0.1421, 0.1335, 2.721), (-0.01955, 0.1183, 0.1521), (0.05282, 0.1335, 0.1389), (0.04505, 0.1175, 0.09486), (-0.1739, -0.1183, 2.721), (-0.1421, -0.1335, 2.721), (-0.142, -0.1183, 2.753), (-0.01955, -0.1183, 0.1521), (-0.01361, -0.1183, 0.1034), (-0.01356, -0.1335, 0.1351), (-0.3056, 0.1183, 1.628), (-0.284, 0.1183, 1.06), (-0.2524, 0.1335, 1.06), (-0.2739, 0.1335, 1.628), (-0.005672, -0.1183, 1.628), (0.01588, -0.1183, 1.06), (-0.01578, -0.1335, 1.06), (-0.03737, -0.1335, 1.628), (-0.284, -0.1183, 1.06), (-0.3056, -0.1183, 1.628), (-0.2739, -0.1335, 1.628), (-0.2524, -0.1335, 1.06), (-0.03737, 0.1335, 1.628), (-0.01578, 0.1335, 1.06), (0.01588, 0.1183, 1.06), (-0.005672, 0.1183, 1.628), (-0.05979, 0.03858, 0.1229), (-0.08344, -0.04032, 0.0908), (-0.1073, -0.03946, 0.1348), (-0.08364, 0.03944, 0.1669), (0.03054, 0.03944, 2.767), (0.006886, -0.03946, 2.735), (0.03829, -0.03946, 2.704), (0.06194, 0.03944, 2.736), (-0.2298, -0.03946, 2.735), (-0.2061, 0.03944, 2.767), (-0.2379, 0.03944, 2.736), (-0.2616, -0.03946, 2.704), (0.1532, -0.04032, 0.0908), (0.1769, 0.03858, 0.1229), (0.2163, 0.03944, 0.1669), (0.1926, -0.03946, 0.1348), (-0.3718, -0.03946, 1.043), (-0.3481, 0.03944, 1.075), (-0.3933, -0.03946, 1.611), (-0.3697, 0.03944, 1.643), (-0.07186, -0.03946, 1.043), (-0.04821, 0.03944, 1.075), (-0.09341, -0.03946, 1.611), (-0.06976, 0.03944, 1.643)], [], [(27, 14, 1, 36), (31, 6, 19, 34), (45, 48, 20, 8), (41, 52, 11, 22), (60, 29, 9, 55), (59, 50, 12, 24), (0, 1, 2), (3, 4, 5), (6, 7, 8), (9, 10, 11), (12, 13, 14), (15, 16, 17), (18, 19, 20), (21, 22, 23), (41, 22, 21, 42), (3, 17, 16, 4), (31, 30, 29, 28), (6, 31, 28, 7), (27, 26, 25, 24), (38, 5, 4, 37), (8, 20, 19, 6), (45, 8, 7, 46), (22, 11, 10, 23), (49, 13, 12, 50), (13, 2, 1, 14), (53, 3, 5, 54), (34, 19, 18, 33), (43, 57, 25, 15), (30, 10, 9, 29), (39, 38, 37, 36), (26, 16, 15, 25), (0, 39, 36, 1), (14, 27, 24, 12), (35, 34, 33, 32), (10, 30, 35, 23), (62, 28, 29, 60), (46, 7, 28, 62), (57, 59, 24, 25), (26, 27, 36, 37), (16, 26, 37, 4), (23, 35, 32, 21), (30, 31, 34, 35), (32, 33, 58, 56), (56, 58, 59, 57), (0, 47, 63, 39), (47, 46, 62, 63), (39, 63, 61, 38), (63, 62, 60, 61), (21, 32, 56, 42), (42, 56, 57, 43), (11, 52, 55, 9), (52, 53, 54, 55), (20, 48, 51, 18), (48, 49, 50, 51), (2, 44, 47, 0), (44, 45, 46, 47), (17, 40, 43, 15), (40, 41, 42, 43), (33, 18, 51, 58), (58, 51, 50, 59), (38, 61, 54, 5), (61, 60, 55, 54), (17, 3, 53, 40), (40, 53, 52, 41), (2, 13, 49, 44), (44, 49, 48, 45)])
_uv = me_cube_006.uv_layers.new(name='UVMap')
_uv.uv.foreach_set('vector', [0.5405, 0.2764, 0.6216, 0.2765, 0.6217, 0.4735, 0.5406, 0.4736, 0.5406, 0.7764, 0.6217, 0.7765, 0.6216, 0.9735, 0.5405, 0.9736, 0.6514, 0.6579, 0.8486, 0.6579, 0.8486, 0.7236, 0.6514, 0.7236, 0.1514, 0.6579, 0.3486, 0.6579, 0.3486, 0.7236, 0.1514, 0.7236, 0.4594, 0.6579, 0.4594, 0.7236, 0.3782, 0.7236, 0.3782, 0.6579, 0.5405, 0.1579, 0.6216, 0.1579, 0.6216, 0.2236, 0.5405, 0.2236, 0.6252, 0.5264, 0.6517, 0.5, 0.6514, 0.5264, 0.3486, 0.5264, 0.3487, 0.5, 0.375, 0.5264, 0.6517, 0.75, 0.6252, 0.7236, 0.6514, 0.7236, 0.375, 0.7236, 0.3487, 0.75, 0.3486, 0.7236, 0.875, 0.5264, 0.8486, 0.5264, 0.8487, 0.5, 0.1251, 0.5264, 0.1514, 0.5, 0.1514, 0.5264, 0.875, 0.7236, 0.8487, 0.75, 0.8486, 0.7236, 0.1251, 0.7236, 0.1514, 0.7236, 0.1514, 0.75, 0.1514, 0.6579, 0.1514, 0.7236, 0.125, 0.7236, 0.125, 0.6579, 0.3486, 0.5264, 0.1514, 0.5264, 0.1514, 0.5, 0.3487, 0.5, 0.5406, 0.7764, 0.4594, 0.7764, 0.4594, 0.7236, 0.5406, 0.7236, 0.6217, 0.7765, 0.5406, 0.7764, 0.5406, 0.7236, 0.6218, 0.7236, 0.5405, 0.2764, 0.4594, 0.2764, 0.4595, 0.2236, 0.5405, 0.2236, 0.4594, 0.5264, 0.3782, 0.5264, 0.3783, 0.4736, 0.4594, 0.4736, 0.6514, 0.7236, 0.8486, 0.7236, 0.8487, 0.75, 0.6517, 0.75, 0.6514, 0.6579, 0.6514, 0.7236, 0.6218, 0.7236, 0.6218, 0.6579, 0.1514, 0.7236, 0.3486, 0.7236, 0.3487, 0.75, 0.1514, 0.75, 0.8486, 0.5921, 0.8486, 0.5264, 0.875, 0.5264, 0.875, 0.5921, 0.8486, 0.5264, 0.6514, 0.5264, 0.6517, 0.5, 0.8487, 0.5, 0.3486, 0.5921, 0.3486, 0.5264, 0.3782, 0.5264, 0.3782, 0.5921, 0.5406, 0.649, 0.6216, 0.9735, 0.6216, 1.0, 0.5405, 0.6755, 0.3784, 0.1579, 0.4595, 0.1579, 0.4595, 0.2236, 0.3784, 0.2236, 0.4594, 0.7764, 0.3783, 0.7764, 0.3782, 0.7236, 0.4594, 0.7236, 0.5406, 0.5264, 0.4594, 0.5264, 0.4594, 0.4736, 0.5406, 0.4736, 0.4594, 0.2764, 0.3784, 0.2764, 0.3784, 0.2236, 0.4595, 0.2236, 0.6218, 0.5264, 0.5406, 0.5264, 0.5406, 0.4736, 0.6217, 0.4735, 0.6216, 0.2765, 0.5405, 0.2764, 0.5405, 0.2236, 0.6216, 0.2236, 0.4595, 0.3245, 0.5406, 0.649, 0.5405, 0.6755, 0.4595, 0.3509, 0.3783, 0.7764, 0.4594, 0.7764, 0.4594, 0.9736, 0.3784, 0.9736, 0.5406, 0.6579, 0.5406, 0.7236, 0.4594, 0.7236, 0.4594, 0.6579, 0.6218, 0.6579, 0.6218, 0.7236, 0.5406, 0.7236, 0.5406, 0.6579, 0.4595, 0.1579, 0.5405, 0.1579, 0.5405, 0.2236, 0.4595, 0.2236, 0.4594, 0.2764, 0.5405, 0.2764, 0.5406, 0.4736, 0.4594, 0.4736, 0.3784, 0.2764, 0.4594, 0.2764, 0.4594, 0.4736, 0.3783, 0.4736, 0.3784, 0.0, 0.4595, 0.3245, 0.4595, 0.3509, 0.3784, 0.02639, 0.4594, 0.7764, 0.5406, 0.7764, 0.5405, 0.9736, 0.4594, 0.9736, 0.4595, 0.02639, 0.5405, 0.02639, 0.5405, 0.09213, 0.4595, 0.09213, 0.4595, 0.09213, 0.5405, 0.09213, 0.5405, 0.1579, 0.4595, 0.1579, 0.6218, 0.5264, 0.6218, 0.5921, 0.5406, 0.5921, 0.5406, 0.5264, 0.6218, 0.5921, 0.6218, 0.6579, 0.5406, 0.6579, 0.5406, 0.5921, 0.5406, 0.5264, 0.5406, 0.5921, 0.4594, 0.5921, 0.4594, 0.5264, 0.5406, 0.5921, 0.5406, 0.6579, 0.4594, 0.6579, 0.4594, 0.5921, 0.3784, 0.02639, 0.4595, 0.02639, 0.4595, 0.09213, 0.3784, 0.09213, 0.3784, 0.09213, 0.4595, 0.09213, 0.4595, 0.1579, 0.3784, 0.1579, 0.3486, 0.7236, 0.3486, 0.6579, 0.3782, 0.6579, 0.3782, 0.7236, 0.3486, 0.6579, 0.3486, 0.5921, 0.3782, 0.5921, 0.3782, 0.6579, 0.8486, 0.7236, 0.8486, 0.6579, 0.875, 0.6579, 0.875, 0.7236, 0.8486, 0.6579, 0.8486, 0.5921, 0.875, 0.5921, 0.875, 0.6579, 0.6514, 0.5264, 0.6514, 0.5921, 0.6218, 0.5921, 0.6218, 0.5264, 0.6514, 0.5921, 0.6514, 0.6579, 0.6218, 0.6579, 0.6218, 0.5921, 0.1514, 0.5264, 0.1514, 0.5921, 0.125, 0.5921, 0.125, 0.5264, 0.1514, 0.5921, 0.1514, 0.6579, 0.125, 0.6579, 0.125, 0.5921, 0.5405, 0.02639, 0.6216, 0.02639, 0.6216, 0.09213, 0.5405, 0.09213, 0.5405, 0.09213, 0.6216, 0.09213, 0.6216, 0.1579, 0.5405, 0.1579, 0.4594, 0.5264, 0.4594, 0.5921, 0.3782, 0.5921, 0.3782, 0.5264, 0.4594, 0.5921, 0.4594, 0.6579, 0.3782, 0.6579, 0.3782, 0.5921, 0.1514, 0.5264, 0.3486, 0.5264, 0.3486, 0.5921, 0.1514, 0.5921, 0.1514, 0.5921, 0.3486, 0.5921, 0.3486, 0.6579, 0.1514, 0.6579, 0.6514, 0.5264, 0.8486, 0.5264, 0.8486, 0.5921, 0.6514, 0.5921, 0.6514, 0.5921, 0.8486, 0.5921, 0.8486, 0.6579, 0.6514, 0.6579])
me_cube_006.materials.append(mat_material_001)
me_cube_006.use_mirror_vertex_groups = False
me_cube_006.update()
me_cube_007 = bpy.data.meshes.new('Cube.007')
me_cube_007.from_pydata([(0.2348, 0.1183, 0.6599), (0.2066, 0.15, 0.6966), (0.1183, 0.1183, 0.1331), (0.1184, 0.15, 0.1648), (0.15, 0.1183, 0.1648), (0.2066, -0.15, 0.6966), (0.2348, -0.1183, 0.6599), (0.15, -0.1183, 0.1648), (0.1184, -0.15, 0.1648), (0.1183, -0.1183, 0.1331), (-0.03194, 0.1183, 1.007), (-0.003735, 0.15, 0.9702), (-0.1499, 0.1183, 0.1648), (-0.1183, 0.15, 0.1648), (-0.1183, 0.1183, 0.1331), (-0.03194, -0.1183, 1.007), (-0.003735, -0.15, 0.9702), (-0.1499, -0.1183, 0.1648), (-0.1183, -0.1183, 0.1331), (-0.1183, -0.15, 0.1648), (0.365, 0.1183, 1.318), (0.3403, 0.15, 1.369), (0.3403, -0.15, 1.369), (0.365, -0.1183, 1.318), (0.1563, 0.15, 1.745), (0.1316, 0.1183, 1.795), (0.1316, -0.1183, 1.795), (0.1563, -0.15, 1.745), (0.5232, 0.1183, 1.831), (0.5038, 0.15, 1.895), (0.5038, -0.15, 1.895), (0.5232, -0.1183, 1.831), (0.3594, 0.15, 2.369), (0.34, 0.1183, 2.432), (0.34, -0.1183, 2.432), (0.3594, -0.15, 2.369), (0.6988, 0.1183, 2.186), (0.6854, 0.15, 2.259), (0.6854, -0.15, 2.259), (0.6988, -0.1183, 2.186), (0.5858, 0.15, 2.802), (0.5724, 0.1183, 2.875), (0.5724, -0.1183, 2.875), (0.5858, -0.15, 2.802), (1.037, 0.1183, 2.584), (1.024, 0.15, 2.657), (1.024, -0.15, 2.657), (1.037, -0.1183, 2.584), (0.9241, 0.15, 3.2), (0.9108, 0.1183, 3.272), (0.9108, -0.1183, 3.272), (0.9241, -0.15, 3.2)], [], [(11, 1, 3, 13), (14, 2, 9, 18), (7, 4, 0, 6), (2, 3, 4), (7, 8, 9), (12, 13, 14), (17, 18, 19), (14, 18, 17, 12), (2, 14, 13, 3), (5, 8, 7, 6), (11, 13, 12, 10), (0, 4, 3, 1), (18, 9, 8, 19), (9, 2, 4, 7), (19, 16, 15, 17), (17, 15, 10, 12), (5, 16, 19, 8), (0, 1, 21, 20), (21, 24, 32, 29), (16, 5, 22, 27), (1, 11, 24, 21), (15, 16, 27, 26), (6, 0, 20, 23), (11, 10, 25, 24), (5, 6, 23, 22), (10, 15, 26, 25), (35, 30, 38, 43), (23, 20, 28, 31), (26, 27, 35, 34), (22, 23, 31, 30), (25, 26, 34, 33), (27, 22, 30, 35), (24, 25, 33, 32), (20, 21, 29, 28), (41, 42, 50, 49), (32, 33, 41, 40), (28, 29, 37, 36), (29, 32, 40, 37), (31, 28, 36, 39), (34, 35, 43, 42), (30, 31, 39, 38), (33, 34, 42, 41), (45, 48, 49, 50, 51, 46, 47, 44), (43, 38, 46, 51), (40, 41, 49, 48), (36, 37, 45, 44), (37, 40, 48, 45), (39, 36, 44, 47), (42, 43, 51, 50), (38, 39, 47, 46)])
_uv = me_cube_007.uv_layers.new(name='UVMap')
_uv.uv.foreach_set('vector', [0.6216, 0.2765, 0.6217, 0.4735, 0.3783, 0.4736, 0.3784, 0.2764, 0.1514, 0.5264, 0.3486, 0.5264, 0.3486, 0.7236, 0.1514, 0.7236, 0.3782, 0.7236, 0.3782, 0.5264, 0.6218, 0.5264, 0.6218, 0.7236, 0.3486, 0.5264, 0.3487, 0.5, 0.375, 0.5264, 0.375, 0.7236, 0.3487, 0.75, 0.3486, 0.7236, 0.1251, 0.5264, 0.1514, 0.5, 0.1514, 0.5264, 0.1251, 0.7236, 0.1514, 0.7236, 0.1514, 0.75, 0.1514, 0.5264, 0.1514, 0.7236, 0.125, 0.7236, 0.125, 0.5264, 0.3486, 0.5264, 0.1514, 0.5264, 0.1514, 0.5, 0.3487, 0.5, 0.6217, 0.7765, 0.3783, 0.7764, 0.3782, 0.7236, 0.6218, 0.7236, 0.6216, 0.2765, 0.3784, 0.2764, 0.3784, 0.2236, 0.6216, 0.2236, 0.6218, 0.5264, 0.3782, 0.5264, 0.3783, 0.4736, 0.6217, 0.4735, 0.1514, 0.7236, 0.3486, 0.7236, 0.3487, 0.75, 0.1514, 0.75, 0.3486, 0.7236, 0.3486, 0.5264, 0.3782, 0.5264, 0.3782, 0.7236, 0.3784, 0.0, 0.6216, 0.9735, 0.6216, 1.0, 0.3784, 0.02639, 0.3784, 0.02639, 0.6216, 0.02639, 0.6216, 0.2236, 0.3784, 0.2236, 0.6217, 0.7765, 0.6216, 0.9735, 0.3784, 0.9736, 0.3783, 0.7764, 0.6218, 0.5264, 0.6217, 0.4735, 0.6217, 0.4735, 0.6218, 0.5264, 0.6217, 0.4735, 0.6216, 0.2765, 0.6216, 0.2765, 0.6217, 0.4735, 0.6216, 0.9735, 0.6217, 0.7765, 0.6217, 0.7765, 0.6216, 0.9735, 0.6217, 0.4735, 0.6216, 0.2765, 0.6216, 0.2765, 0.6217, 0.4735, 0.6216, 1.0, 0.6216, 0.9735, 0.6216, 0.9735, 0.6216, 1.0, 0.6218, 0.7236, 0.6218, 0.5264, 0.6218, 0.5264, 0.6218, 0.7236, 0.6216, 0.2765, 0.6216, 0.2236, 0.6216, 0.2236, 0.6216, 0.2765, 0.6217, 0.7765, 0.6218, 0.7236, 0.6218, 0.7236, 0.6217, 0.7765, 0.6216, 0.2236, 0.6216, 0.02639, 0.6216, 0.02639, 0.6216, 0.2236, 0.6216, 0.9735, 0.6217, 0.7765, 0.6217, 0.7765, 0.6216, 0.9735, 0.6218, 0.7236, 0.6218, 0.5264, 0.6218, 0.5264, 0.6218, 0.7236, 0.6216, 1.0, 0.6216, 0.9735, 0.6216, 0.9735, 0.6216, 1.0, 0.6217, 0.7765, 0.6218, 0.7236, 0.6218, 0.7236, 0.6217, 0.7765, 0.6216, 0.2236, 0.6216, 0.02639, 0.6216, 0.02639, 0.6216, 0.2236, 0.6216, 0.9735, 0.6217, 0.7765, 0.6217, 0.7765, 0.6216, 0.9735, 0.6216, 0.2765, 0.6216, 0.2236, 0.6216, 0.2236, 0.6216, 0.2765, 0.6218, 0.5264, 0.6217, 0.4735, 0.6217, 0.4735, 0.6218, 0.5264, 0.6216, 0.2236, 0.6216, 0.02639, 0.6216, 0.02639, 0.6216, 0.2236, 0.6216, 0.2765, 0.6216, 0.2236, 0.6216, 0.2236, 0.6216, 0.2765, 0.6218, 0.5264, 0.6217, 0.4735, 0.6217, 0.4735, 0.6218, 0.5264, 0.6217, 0.4735, 0.6216, 0.2765, 0.6216, 0.2765, 0.6217, 0.4735, 0.6218, 0.7236, 0.6218, 0.5264, 0.6218, 0.5264, 0.6218, 0.7236, 0.6216, 1.0, 0.6216, 0.9735, 0.6216, 0.9735, 0.6216, 1.0, 0.6217, 0.7765, 0.6218, 0.7236, 0.6218, 0.7236, 0.6217, 0.7765, 0.6216, 0.2236, 0.6216, 0.02639, 0.6216, 0.02639, 0.6216, 0.2236, 0.6517, 0.5, 0.8487, 0.5, 0.875, 0.5264, 0.875, 0.7236, 0.8487, 0.75, 0.6517, 0.75, 0.6218, 0.7236, 0.6252, 0.5264, 0.6216, 0.9735, 0.6217, 0.7765, 0.6217, 0.7765, 0.6216, 0.9735, 0.6216, 0.2765, 0.6216, 0.2236, 0.6216, 0.2236, 0.6216, 0.2765, 0.6218, 0.5264, 0.6217, 0.4735, 0.6217, 0.4735, 0.6218, 0.5264, 0.6217, 0.4735, 0.6216, 0.2765, 0.6216, 0.2765, 0.6217, 0.4735, 0.6218, 0.7236, 0.6218, 0.5264, 0.6218, 0.5264, 0.6218, 0.7236, 0.6216, 1.0, 0.6216, 0.9735, 0.6216, 0.9735, 0.6216, 1.0, 0.6217, 0.7765, 0.6218, 0.7236, 0.6218, 0.7236, 0.6217, 0.7765])
me_cube_007.materials.append(mat_material_001)
me_cube_007.use_mirror_vertex_groups = False
me_cube_007.update()
me_plano_001 = bpy.data.meshes.new('Plano.001')
me_plano_001.from_pydata([(-0.9676, -1.007e-07, 1.449), (0.3688, 2.219e-07, 0.225), (-0.9784, 7.784e-08, -1.259), (2.3, 8.002e-08, -1.278)], [], [(0, 1, 3, 2)])
_uv = me_plano_001.uv_layers.new(name='Mapa UV')
_uv.uv.foreach_set('vector', [0.2488, 0.09164, 0.7512, 0.09164, 0.7512, 0.9084, 0.2488, 0.9084])
me_plano_001.materials.append(mat_materiais)
me_plano_001.update()

# ---- objects
ob_cube = bpy.data.objects.new('Cube', me_cube)
ob_light = bpy.data.objects.new('Light', light_light)
ob_camera = bpy.data.objects.new('Camera', cam_camera)
ob_cube_001 = bpy.data.objects.new('Cube.001', me_cube_001)
ob_cube_002 = bpy.data.objects.new('Cube.002', me_cube_002)
ob_cube_031 = bpy.data.objects.new('Cube.031', me_cube_002)
ob_cube_065 = bpy.data.objects.new('Cube.065', me_cube_004)
ob_cube_084 = bpy.data.objects.new('Cube.084', me_cube_002)
ob_plano_001 = bpy.data.objects.new('Plano.001', me_plano)
ob_cube_011 = bpy.data.objects.new('Cube.011', me_cube_001)
ob_cube_012 = bpy.data.objects.new('Cube.012', me_cube_001)
ob_cube_013 = bpy.data.objects.new('Cube.013', me_cube_003)
ob_cube_014 = bpy.data.objects.new('Cube.014', me_cube_003)
ob_cube_015 = bpy.data.objects.new('Cube.015', me_cube_003)
ob_cube_016 = bpy.data.objects.new('Cube.016', me_cube)
ob_cube_017 = bpy.data.objects.new('Cube.017', me_cube)
ob_cube_018 = bpy.data.objects.new('Cube.018', me_cube)
ob_plano_004 = bpy.data.objects.new('Plano.004', me_plano)
ob_plano_002 = bpy.data.objects.new('Plano.002', me_plano)
ob_cube_003 = bpy.data.objects.new('Cube.003', me_cube_001)
ob_cube_008 = bpy.data.objects.new('Cube.008', me_cube)
ob_cube_009 = bpy.data.objects.new('Cube.009', me_cube)
ob_cube_004 = bpy.data.objects.new('Cube.004', me_cube_001)
ob_cube_005 = bpy.data.objects.new('Cube.005', me_cube_001)
ob_cube_006 = bpy.data.objects.new('Cube.006', me_cube)
ob_cube_007 = bpy.data.objects.new('Cube.007', me_cube)
ob_plano_003 = bpy.data.objects.new('Plano.003', me_plano)
ob_cube_010 = bpy.data.objects.new('Cube.010', me_cube)
ob_plano_010 = bpy.data.objects.new('Plano.010', me_plano)
ob_cube_038 = bpy.data.objects.new('Cube.038', me_cube_001)
ob_cube_039 = bpy.data.objects.new('Cube.039', me_cube)
ob_cube_040 = bpy.data.objects.new('Cube.040', me_cube)
ob_cube_041 = bpy.data.objects.new('Cube.041', me_cube_001)
ob_cube_042 = bpy.data.objects.new('Cube.042', me_cube_001)
ob_cube_043 = bpy.data.objects.new('Cube.043', me_cube)
ob_cube_044 = bpy.data.objects.new('Cube.044', me_cube)
ob_plano_011 = bpy.data.objects.new('Plano.011', me_plano)
ob_cube_045 = bpy.data.objects.new('Cube.045', me_cube)
ob_cube_033 = bpy.data.objects.new('Cube.033', me_cube_001)
ob_plano_009 = bpy.data.objects.new('Plano.009', me_plano)
ob_cube_034 = bpy.data.objects.new('Cube.034', me_cube_001)
ob_cube_035 = bpy.data.objects.new('Cube.035', me_cube_001)
ob_cube_036 = bpy.data.objects.new('Cube.036', me_cube_001)
ob_cube_037 = bpy.data.objects.new('Cube.037', me_cube)
ob_plano_014 = bpy.data.objects.new('Plano.014', me_plano)
ob_cube_055 = bpy.data.objects.new('Cube.055', me_cube)
ob_cube_074 = bpy.data.objects.new('Cube.074', me_cube_006)
ob_cube_078 = bpy.data.objects.new('Cube.078', me_cube)
ob_cube_079 = bpy.data.objects.new('Cube.079', me_cube)
ob_cube_075 = bpy.data.objects.new('Cube.075', me_cube_006)
ob_cube_085 = bpy.data.objects.new('Cube.085', me_cube_001)
ob_cube_086 = bpy.data.objects.new('Cube.086', me_cube)
ob_cube_087 = bpy.data.objects.new('Cube.087', me_cube)
ob_plano_022 = bpy.data.objects.new('Plano.022', me_plano)
ob_cube_090 = bpy.data.objects.new('Cube.090', me_cube_001)
ob_cube_091 = bpy.data.objects.new('Cube.091', me_cube_001)
ob_cube_092 = bpy.data.objects.new('Cube.092', me_cube_001)
ob_cube_093 = bpy.data.objects.new('Cube.093', me_cube)
ob_plano_023 = bpy.data.objects.new('Plano.023', me_plano)
ob_cube_094 = bpy.data.objects.new('Cube.094', me_cube)
ob_plano_027 = bpy.data.objects.new('Plano.027', me_plano)
ob_cube_104 = bpy.data.objects.new('Cube.104', me_cube_001)
ob_cube_105 = bpy.data.objects.new('Cube.105', me_cube_001)
ob_cube_106 = bpy.data.objects.new('Cube.106', me_cube_001)
ob_plano_028 = bpy.data.objects.new('Plano.028', me_plano)
ob_cube_108 = bpy.data.objects.new('Cube.108', me_cube)
ob_plano_005 = bpy.data.objects.new('Plano.005', me_plano)
ob_cube_019 = bpy.data.objects.new('Cube.019', me_cube_001)
ob_cube_020 = bpy.data.objects.new('Cube.020', me_cube)
ob_cube_021 = bpy.data.objects.new('Cube.021', me_cube)
ob_cube_022 = bpy.data.objects.new('Cube.022', me_cube_001)
ob_cube_023 = bpy.data.objects.new('Cube.023', me_cube_001)
ob_cube_024 = bpy.data.objects.new('Cube.024', me_cube)
ob_cube_025 = bpy.data.objects.new('Cube.025', me_cube)
ob_plano_006 = bpy.data.objects.new('Plano.006', me_plano)
ob_cube_026 = bpy.data.objects.new('Cube.026', me_cube)
ob_cube_027 = bpy.data.objects.new('Cube.027', me_cube)
ob_cube_046 = bpy.data.objects.new('Cube.046', me_cube_001)
ob_plano_015 = bpy.data.objects.new('Plano.015', me_plano)
ob_cube_056 = bpy.data.objects.new('Cube.056', me_cube_001)
ob_cube_057 = bpy.data.objects.new('Cube.057', me_cube)
ob_cube_058 = bpy.data.objects.new('Cube.058', me_cube_001)
ob_cube_059 = bpy.data.objects.new('Cube.059', me_cube_001)
ob_cube_060 = bpy.data.objects.new('Cube.060', me_cube)
ob_cube_061 = bpy.data.objects.new('Cube.061', me_cube)
ob_plano_016 = bpy.data.objects.new('Plano.016', me_plano)
ob_cube_062 = bpy.data.objects.new('Cube.062', me_cube)
ob_cube_066 = bpy.data.objects.new('Cube.066', me_cube_001)
ob_cube_067 = bpy.data.objects.new('Cube.067', me_cube_001)
ob_cube_068 = bpy.data.objects.new('Cube.068', me_cube_001)
ob_cube_069 = bpy.data.objects.new('Cube.069', me_cube_001)
ob_cube_070 = bpy.data.objects.new('Cube.070', me_cube_001)
ob_cube_071 = bpy.data.objects.new('Cube.071', me_cube_001)
ob_cube_072 = bpy.data.objects.new('Cube.072', me_cube_001)
ob_cube_073 = bpy.data.objects.new('Cube.073', me_cube_001)
ob_cube_076 = bpy.data.objects.new('Cube.076', me_cube_007)
ob_cube_077 = bpy.data.objects.new('Cube.077', me_cube_007)
ob_cube_080 = bpy.data.objects.new('Cube.080', me_cube_001)
ob_cube_081 = bpy.data.objects.new('Cube.081', me_cube_001)
ob_cube_082 = bpy.data.objects.new('Cube.082', me_cube_001)
ob_cube_083 = bpy.data.objects.new('Cube.083', me_cube_001)
ob_cube_088 = bpy.data.objects.new('Cube.088', me_cube_007)
ob_cube_089 = bpy.data.objects.new('Cube.089', me_cube_007)
ob_plano_024 = bpy.data.objects.new('Plano.024', me_plano)
ob_cube_095 = bpy.data.objects.new('Cube.095', me_cube_001)
ob_cube_096 = bpy.data.objects.new('Cube.096', me_cube)
ob_cube_097 = bpy.data.objects.new('Cube.097', me_cube_001)
ob_cube_098 = bpy.data.objects.new('Cube.098', me_cube_001)
ob_cube_099 = bpy.data.objects.new('Cube.099', me_cube)
ob_cube_100 = bpy.data.objects.new('Cube.100', me_cube)
ob_plano_025 = bpy.data.objects.new('Plano.025', me_plano)
ob_cube_101 = bpy.data.objects.new('Cube.101', me_cube)
ob_plano_029 = bpy.data.objects.new('Plano.029', me_plano)
ob_cube_109 = bpy.data.objects.new('Cube.109', me_cube_001)
ob_cube_110 = bpy.data.objects.new('Cube.110', me_cube)
ob_cube_111 = bpy.data.objects.new('Cube.111', me_cube_001)
ob_cube_112 = bpy.data.objects.new('Cube.112', me_cube_001)
ob_cube_113 = bpy.data.objects.new('Cube.113', me_cube)
ob_cube_114 = bpy.data.objects.new('Cube.114', me_cube)
ob_plano_030 = bpy.data.objects.new('Plano.030', me_plano)
ob_cube_115 = bpy.data.objects.new('Cube.115', me_cube)
ob_plano_007 = bpy.data.objects.new('Plano.007', me_plano)
ob_cube_028 = bpy.data.objects.new('Cube.028', me_cube_001)
ob_cube_032 = bpy.data.objects.new('Cube.032', me_cube_001)
ob_plano_008 = bpy.data.objects.new('Plano.008', me_plano)
ob_cube_029 = bpy.data.objects.new('Cube.029', me_cube_001)
ob_cube_030 = bpy.data.objects.new('Cube.030', me_cube_001)
ob_plano_017 = bpy.data.objects.new('Plano.017', me_plano)
ob_cube_063 = bpy.data.objects.new('Cube.063', me_cube_001)
ob_cube_064 = bpy.data.objects.new('Cube.064', me_cube_001)
ob_plano_018 = bpy.data.objects.new('Plano.018', me_plano_001)
ob_plano_019 = bpy.data.objects.new('Plano.019', me_plano_001)
ob_plano_020 = bpy.data.objects.new('Plano.020', me_plano_001)
ob_plano_021 = bpy.data.objects.new('Plano.021', me_plano_001)
ob_plano_026 = bpy.data.objects.new('Plano.026', me_plano)
ob_cube_102 = bpy.data.objects.new('Cube.102', me_cube_001)
ob_cube_103 = bpy.data.objects.new('Cube.103', me_cube_001)
ob_plano_031 = bpy.data.objects.new('Plano.031', me_plano)
ob_cube_116 = bpy.data.objects.new('Cube.116', me_cube_001)
ob_cube_117 = bpy.data.objects.new('Cube.117', me_cube_001)

# ---- transforms, parenting, visibility, modifiers, constraints
ob_cube.location = (0.5543, 0.0, -0.1495)
ob_cube.lock_rotations_4d = False
ob_cube.empty_display_type = 'ARROWS'
ob_cube.lineart.crease_threshold = 0.0
ob_light.location = (4.382, 1.005, 5.904)
ob_light.rotation_euler = (0.6503, 0.05522, 1.866)
ob_light.lock_rotations_4d = False
ob_light.empty_display_type = 'ARROWS'
ob_light.color = (0.0, 0.0, 0.0, 0.0)
ob_light.lineart.crease_threshold = 0.0
ob_camera.location = (7.359, -6.926, 4.958)
ob_camera.rotation_euler = (1.109, 0.0, 0.8149)
ob_camera.lock_rotations_4d = False
ob_camera.empty_display_type = 'ARROWS'
ob_camera.color = (0.0, 0.0, 0.0, 0.0)
ob_camera.display_type = 'WIRE'
ob_camera.lineart.crease_threshold = 0.0
ob_cube_001.location = (0.5543, 0.0, -0.1495)
ob_cube_001.lock_rotations_4d = False
ob_cube_001.empty_display_type = 'ARROWS'
ob_cube_001.lineart.crease_threshold = 0.0
ob_cube_002.location = (0.5543, 0.0, -0.1495)
ob_cube_002.lock_rotations_4d = False
ob_cube_002.empty_display_type = 'ARROWS'
ob_cube_002.lineart.crease_threshold = 0.0
ob_cube_031.location = (-22.18, 0.0, 1.804)
ob_cube_031.rotation_euler = (-0.0, -1.571, 0.0)
ob_cube_031.scale = (1.0, 1.307, 1.589)
ob_cube_031.lock_rotations_4d = False
ob_cube_031.empty_display_type = 'ARROWS'
ob_cube_031.lineart.crease_threshold = 0.0
ob_cube_065.location = (-25.71, -0.5426, 4.532)
ob_cube_065.rotation_euler = (-1.571, -1.571, 0.0)
ob_cube_065.scale = (1.677, 2.294, 1.742)
ob_cube_065.lock_rotations_4d = False
ob_cube_065.empty_display_type = 'ARROWS'
ob_cube_065.lineart.crease_threshold = 0.0
ob_cube_084.location = (-22.18, 6.521, 1.804)
ob_cube_084.rotation_euler = (-0.0, -1.571, 0.0)
ob_cube_084.scale = (1.0, 1.307, 1.589)
ob_cube_084.lock_rotation = (False, False, True)
ob_cube_084.lock_rotations_4d = False
ob_cube_084.empty_display_type = 'ARROWS'
ob_cube_084.lineart.crease_threshold = 0.0
ob_plano_001.location = (-17.83, 0.0, -6.769)
ob_plano_001.scale = (1.0, 1.24, 1.0)
ob_cube_011.location = (-16.8, 0.0, -8.15)
ob_cube_011.lock_rotations_4d = False
ob_cube_011.empty_display_type = 'ARROWS'
ob_cube_011.lineart.crease_threshold = 0.0
ob_cube_012.location = (-18.86, 0.0, -8.15)
ob_cube_012.rotation_euler = (0.0, -0.0, -3.142)
ob_cube_012.lock_rotations_4d = False
ob_cube_012.empty_display_type = 'ARROWS'
ob_cube_012.lineart.crease_threshold = 0.0
ob_cube_013.location = (-16.86, 0.0, -5.962)
ob_cube_013.rotation_euler = (-0.0, -1.571, 0.0)
ob_cube_013.scale = (0.9549, 1.0, 0.7279)
ob_cube_013.lock_rotations_4d = False
ob_cube_013.empty_display_type = 'ARROWS'
ob_cube_013.lineart.crease_threshold = 0.0
ob_cube_014.location = (-18.3, 0.0, -8.12)
ob_cube_014.scale = (0.9123, 0.7501, 0.8014)
ob_cube_014.lock_rotations_4d = False
ob_cube_014.empty_display_type = 'ARROWS'
ob_cube_014.lineart.crease_threshold = 0.0
ob_cube_015.location = (-17.37, 0.0, -8.12)
ob_cube_015.rotation_euler = (0.0, -0.0, -3.142)
ob_cube_015.scale = (0.9123, 0.7501, 0.8014)
ob_cube_015.lock_rotations_4d = False
ob_cube_015.empty_display_type = 'ARROWS'
ob_cube_015.lineart.crease_threshold = 0.0
ob_cube_016.location = (-17.89, 0.0, -5.883)
ob_cube_016.scale = (0.4736, 0.8342, 0.4052)
ob_cube_016.lock_rotations_4d = False
ob_cube_016.empty_display_type = 'ARROWS'
ob_cube_016.lineart.crease_threshold = 0.0
ob_cube_017.location = (-17.49, 0.0, -5.883)
ob_cube_017.rotation_euler = (0.0, -0.0, 6.283)
ob_cube_017.scale = (0.4736, 0.8342, 0.4052)
ob_cube_017.lock_rotations_4d = False
ob_cube_017.empty_display_type = 'ARROWS'
ob_cube_017.lineart.crease_threshold = 0.0
ob_cube_018.location = (-17.76, 0.0, -5.883)
ob_cube_018.rotation_euler = (0.0, -0.0, -3.142)
ob_cube_018.scale = (0.4736, 0.8342, 0.4052)
ob_cube_018.lock_rotations_4d = False
ob_cube_018.empty_display_type = 'ARROWS'
ob_cube_018.lineart.crease_threshold = 0.0
ob_plano_004.location = (-17.83, -0.07951, -6.996)
ob_plano_004.scale = (0.3417, 0.4237, 0.808)
ob_plano_002.location = (-21.83, 0.0, -6.769)
ob_plano_002.scale = (1.0, 1.24, 1.0)
ob_cube_003.location = (-20.8, 0.0, -8.15)
ob_cube_003.lock_rotations_4d = False
ob_cube_003.empty_display_type = 'ARROWS'
ob_cube_003.lineart.crease_threshold = 0.0
ob_cube_008.location = (-20.9, 0.0, -5.608)
ob_cube_008.rotation_euler = (-0.0, -1.571, 0.0)
ob_cube_008.scale = (0.4736, 0.8342, 0.3946)
ob_cube_008.lock_rotations_4d = False
ob_cube_008.empty_display_type = 'ARROWS'
ob_cube_008.lineart.crease_threshold = 0.0
ob_cube_009.location = (-22.41, 0.0, -6.507)
ob_cube_009.rotation_euler = (-0.0, 1.571, 6.283)
ob_cube_009.scale = (0.7968, 0.8342, 1.028)
ob_cube_009.lock_rotations_4d = False
ob_cube_009.empty_display_type = 'ARROWS'
ob_cube_009.lineart.crease_threshold = 0.0
ob_cube_004.location = (-21.38, 0.0, -8.15)
ob_cube_004.scale = (1.0, 1.0, 1.023)
ob_cube_004.lock_rotations_4d = False
ob_cube_004.empty_display_type = 'ARROWS'
ob_cube_004.lineart.crease_threshold = 0.0
ob_cube_005.location = (-22.38, 0.0, -8.15)
ob_cube_005.scale = (1.0, 1.0, 1.023)
ob_cube_005.lock_rotations_4d = False
ob_cube_005.empty_display_type = 'ARROWS'
ob_cube_005.lineart.crease_threshold = 0.0
ob_cube_006.location = (-20.9, 0.0, -7.455)
ob_cube_006.rotation_euler = (-0.0, -1.571, 0.0)
ob_cube_006.scale = (0.4736, 0.8342, 0.3946)
ob_cube_006.lock_rotations_4d = False
ob_cube_006.empty_display_type = 'ARROWS'
ob_cube_006.lineart.crease_threshold = 0.0
ob_cube_007.location = (-22.48, 0.0, -5.959)
ob_cube_007.rotation_euler = (-0.0, -1.571, 0.0)
ob_cube_007.scale = (0.4179, 0.8342, 0.3405)
ob_cube_007.lock_rotations_4d = False
ob_cube_007.empty_display_type = 'ARROWS'
ob_cube_007.lineart.crease_threshold = 0.0
ob_plano_003.location = (-21.89, -0.09556, -6.8)
ob_plano_003.scale = (0.3967, 0.4274, 0.6253)
ob_cube_010.location = (-22.41, 0.0, -8.167)
ob_cube_010.rotation_euler = (-0.0, 1.571, 6.283)
ob_cube_010.scale = (0.7968, 0.8342, 1.028)
ob_cube_010.lock_rotations_4d = False
ob_cube_010.empty_display_type = 'ARROWS'
ob_cube_010.lineart.crease_threshold = 0.0
ob_plano_010.location = (-23.65, 0.0, 1.231)
ob_plano_010.scale = (1.0, 1.24, 1.0)
ob_cube_038.location = (-22.61, 0.0, -0.1495)
ob_cube_038.lock_rotations_4d = False
ob_cube_038.empty_display_type = 'ARROWS'
ob_cube_038.lineart.crease_threshold = 0.0
ob_cube_039.location = (-22.71, 0.0, 2.392)
ob_cube_039.rotation_euler = (-0.0, -1.571, 0.0)
ob_cube_039.scale = (0.4736, 0.8342, 0.3946)
ob_cube_039.lock_rotations_4d = False
ob_cube_039.empty_display_type = 'ARROWS'
ob_cube_039.lineart.crease_threshold = 0.0
ob_cube_040.location = (-24.22, 0.0, 1.493)
ob_cube_040.rotation_euler = (-0.0, 1.571, 6.283)
ob_cube_040.scale = (0.7968, 0.8342, 1.028)
ob_cube_040.lock_rotations_4d = False
ob_cube_040.empty_display_type = 'ARROWS'
ob_cube_040.lineart.crease_threshold = 0.0
ob_cube_041.location = (-23.19, 0.0, -0.1495)
ob_cube_041.scale = (1.0, 1.0, 1.023)
ob_cube_041.lock_rotations_4d = False
ob_cube_041.empty_display_type = 'ARROWS'
ob_cube_041.lineart.crease_threshold = 0.0
ob_cube_042.location = (-24.19, 0.0, -0.1495)
ob_cube_042.scale = (1.0, 1.0, 1.023)
ob_cube_042.lock_rotations_4d = False
ob_cube_042.empty_display_type = 'ARROWS'
ob_cube_042.lineart.crease_threshold = 0.0
ob_cube_043.location = (-22.71, 0.0, 0.5448)
ob_cube_043.rotation_euler = (-0.0, -1.571, 0.0)
ob_cube_043.scale = (0.4736, 0.8342, 0.3946)
ob_cube_043.lock_rotations_4d = False
ob_cube_043.empty_display_type = 'ARROWS'
ob_cube_043.lineart.crease_threshold = 0.0
ob_cube_044.location = (-24.29, 0.0, 2.041)
ob_cube_044.rotation_euler = (-0.0, -1.571, 0.0)
ob_cube_044.scale = (0.4179, 0.8342, 0.3405)
ob_cube_044.lock_rotations_4d = False
ob_cube_044.empty_display_type = 'ARROWS'
ob_cube_044.lineart.crease_threshold = 0.0
ob_plano_011.location = (-23.7, -0.09556, 1.2)
ob_plano_011.scale = (0.3967, 0.4274, 0.6253)
ob_cube_045.location = (-24.22, 0.0, -0.1668)
ob_cube_045.rotation_euler = (-0.0, 1.571, 6.283)
ob_cube_045.scale = (0.7968, 0.8342, 1.028)
ob_cube_045.lock_rotations_4d = False
ob_cube_045.empty_display_type = 'ARROWS'
ob_cube_045.lineart.crease_threshold = 0.0
ob_cube_033.location = (-25.69, 0.0, 2.465)
ob_cube_033.scale = (1.0, 1.0, 1.185)
ob_cube_033.lock_rotations_4d = False
ob_cube_033.empty_display_type = 'ARROWS'
ob_cube_033.lineart.crease_threshold = 0.0
ob_plano_009.location = (-22.62, 5.51, 1.232)
ob_plano_009.rotation_euler = (0.0, -0.0, 1.571)
ob_plano_009.scale = (1.0, 1.24, 1.0)
ob_cube_034.location = (-22.62, 6.546, -0.1485)
ob_cube_034.rotation_euler = (0.0, -0.0, 1.571)
ob_cube_034.lock_rotations_4d = False
ob_cube_034.empty_display_type = 'ARROWS'
ob_cube_034.lineart.crease_threshold = 0.0
ob_cube_035.location = (-22.62, 5.965, -0.1485)
ob_cube_035.rotation_euler = (0.0, -0.0, 1.571)
ob_cube_035.scale = (1.0, 1.0, 1.023)
ob_cube_035.lock_rotations_4d = False
ob_cube_035.empty_display_type = 'ARROWS'
ob_cube_035.lineart.crease_threshold = 0.0
ob_cube_036.location = (-22.62, 4.965, -0.1485)
ob_cube_036.rotation_euler = (0.0, -0.0, 1.571)
ob_cube_036.scale = (1.0, 1.0, 1.023)
ob_cube_036.lock_rotations_4d = False
ob_cube_036.empty_display_type = 'ARROWS'
ob_cube_036.lineart.crease_threshold = 0.0
ob_cube_037.location = (-22.62, 6.444, 0.5458)
ob_cube_037.rotation_euler = (1.571, -1.571, 0.0)
ob_cube_037.scale = (0.4736, 0.8342, 0.3946)
ob_cube_037.lock_rotations_4d = False
ob_cube_037.empty_display_type = 'ARROWS'
ob_cube_037.lineart.crease_threshold = 0.0
ob_plano_014.location = (-22.52, 5.453, 1.201)
ob_plano_014.rotation_euler = (0.0, -0.0, 1.571)
ob_plano_014.scale = (0.3967, 0.4274, 0.6253)
ob_cube_055.location = (-22.62, 4.935, -0.1657)
ob_cube_055.rotation_euler = (-1.571, 1.571, 6.283)
ob_cube_055.scale = (0.7968, 0.8342, 1.028)
ob_cube_055.lock_rotations_4d = False
ob_cube_055.empty_display_type = 'ARROWS'
ob_cube_055.lineart.crease_threshold = 0.0
ob_cube_074.location = (-21.92, 3.311, 2.135)
ob_cube_074.rotation_euler = (0.0, -0.7854, 0.0)
ob_cube_074.scale = (0.586, 26.68, 1.806)
ob_cube_074.lock_rotations_4d = False
ob_cube_074.empty_display_type = 'ARROWS'
ob_cube_074.lineart.crease_threshold = 0.0
ob_cube_078.location = (-25.77, -3.136e-07, 3.827)
ob_cube_078.rotation_euler = (-0.0, 1.571, 6.283)
ob_cube_078.scale = (0.7968, 0.5355, 1.318)
ob_cube_078.lock_rotations_4d = False
ob_cube_078.empty_display_type = 'ARROWS'
ob_cube_078.lineart.crease_threshold = 0.0
ob_cube_079.location = (-26.97, -3.136e-07, 3.827)
ob_cube_079.rotation_euler = (-0.0, 1.571, 6.283)
ob_cube_079.scale = (0.7968, 0.5355, 1.318)
ob_cube_079.lock_rotations_4d = False
ob_cube_079.empty_display_type = 'ARROWS'
ob_cube_079.lineart.crease_threshold = 0.0
ob_cube_075.location = (-29.49, 3.311, 2.154)
ob_cube_075.rotation_euler = (0.0, 0.7854, 0.0)
ob_cube_075.scale = (-0.586, 26.68, 1.806)
ob_cube_075.lock_rotations_4d = False
ob_cube_075.empty_display_type = 'ARROWS'
ob_cube_075.lineart.crease_threshold = 0.0
ob_cube_085.location = (-25.69, 6.505, 2.465)
ob_cube_085.scale = (1.0, 1.0, 1.185)
ob_cube_085.lock_rotations_4d = False
ob_cube_085.empty_display_type = 'ARROWS'
ob_cube_085.lineart.crease_threshold = 0.0
ob_cube_086.location = (-25.77, 6.505, 3.827)
ob_cube_086.rotation_euler = (-0.0, 1.571, 6.283)
ob_cube_086.scale = (0.7968, 0.5355, 1.318)
ob_cube_086.lock_rotations_4d = False
ob_cube_086.empty_display_type = 'ARROWS'
ob_cube_086.lineart.crease_threshold = 0.0
ob_cube_087.location = (-26.97, 6.505, 3.827)
ob_cube_087.rotation_euler = (-0.0, 1.571, 6.283)
ob_cube_087.scale = (0.7968, 0.5355, 1.318)
ob_cube_087.lock_rotations_4d = False
ob_cube_087.empty_display_type = 'ARROWS'
ob_cube_087.lineart.crease_threshold = 0.0
ob_plano_022.location = (-28.86, 1.037, 1.232)
ob_plano_022.rotation_euler = (0.0, -0.0, 4.712)
ob_plano_022.scale = (1.0, 1.24, 1.0)
ob_cube_090.location = (-28.86, 0.001018, -0.1485)
ob_cube_090.rotation_euler = (0.0, -0.0, 4.712)
ob_cube_090.lock_rotations_4d = False
ob_cube_090.empty_display_type = 'ARROWS'
ob_cube_090.lineart.crease_threshold = 0.0
ob_cube_091.location = (-28.86, 0.5821, -0.1485)
ob_cube_091.rotation_euler = (0.0, -0.0, 4.712)
ob_cube_091.scale = (1.0, 1.0, 1.023)
ob_cube_091.lock_rotations_4d = False
ob_cube_091.empty_display_type = 'ARROWS'
ob_cube_091.lineart.crease_threshold = 0.0
ob_cube_092.location = (-28.86, 1.582, -0.1485)
ob_cube_092.rotation_euler = (0.0, -0.0, 4.712)
ob_cube_092.scale = (1.0, 1.0, 1.023)
ob_cube_092.lock_rotations_4d = False
ob_cube_092.empty_display_type = 'ARROWS'
ob_cube_092.lineart.crease_threshold = 0.0
ob_cube_093.location = (-28.86, 0.1035, 0.5458)
ob_cube_093.rotation_euler = (4.712, -1.571, 0.0)
ob_cube_093.scale = (0.4736, 0.8342, 0.3946)
ob_cube_093.lock_rotations_4d = False
ob_cube_093.empty_display_type = 'ARROWS'
ob_cube_093.lineart.crease_threshold = 0.0
ob_plano_023.location = (-28.96, 1.094, 1.201)
ob_plano_023.rotation_euler = (0.0, -0.0, 4.712)
ob_plano_023.scale = (0.3967, 0.4274, 0.6253)
ob_cube_094.location = (-28.86, 1.612, -0.1657)
ob_cube_094.rotation_euler = (-4.712, 1.571, 6.283)
ob_cube_094.scale = (0.7968, 0.8342, 1.028)
ob_cube_094.lock_rotations_4d = False
ob_cube_094.empty_display_type = 'ARROWS'
ob_cube_094.lineart.crease_threshold = 0.0
ob_plano_027.location = (-27.96, 6.555, 1.232)
ob_plano_027.rotation_euler = (0.0, -0.0, 3.142)
ob_plano_027.scale = (0.9606, 1.24, 1.0)
ob_cube_104.location = (-28.8, 6.555, -0.1485)
ob_cube_104.rotation_euler = (0.0, -0.0, 3.142)
ob_cube_104.lock_rotations_4d = False
ob_cube_104.empty_display_type = 'ARROWS'
ob_cube_104.lineart.crease_threshold = 0.0
ob_cube_105.location = (-28.52, 6.555, -0.1485)
ob_cube_105.rotation_euler = (0.0, -0.0, 3.142)
ob_cube_105.scale = (1.0, 1.0, 1.023)
ob_cube_105.lock_rotations_4d = False
ob_cube_105.empty_display_type = 'ARROWS'
ob_cube_105.lineart.crease_threshold = 0.0
ob_cube_106.location = (-27.52, 6.555, -0.1485)
ob_cube_106.rotation_euler = (0.0, -0.0, 3.142)
ob_cube_106.scale = (1.0, 1.0, 1.023)
ob_cube_106.lock_rotations_4d = False
ob_cube_106.empty_display_type = 'ARROWS'
ob_cube_106.lineart.crease_threshold = 0.0
ob_plano_028.location = (-28.01, 6.65, 1.201)
ob_plano_028.rotation_euler = (0.0, -0.0, 3.142)
ob_plano_028.scale = (0.3967, 0.4274, 0.6253)
ob_cube_108.location = (-27.49, 6.555, -0.1657)
ob_cube_108.rotation_euler = (-3.142, 1.571, 6.283)
ob_cube_108.scale = (0.7968, 0.8342, 1.028)
ob_cube_108.lock_rotations_4d = False
ob_cube_108.empty_display_type = 'ARROWS'
ob_cube_108.lineart.crease_threshold = 0.0
ob_plano_005.location = (-25.83, 0.0, -6.769)
ob_plano_005.scale = (1.0, 1.24, 1.0)
ob_cube_019.location = (-24.8, 0.0, -8.15)
ob_cube_019.lock_rotations_4d = False
ob_cube_019.empty_display_type = 'ARROWS'
ob_cube_019.lineart.crease_threshold = 0.0
ob_cube_020.location = (-24.81, 0.0, -6.314)
ob_cube_020.rotation_euler = (-0.0, -1.571, 0.0)
ob_cube_020.scale = (0.6332, 0.8342, 0.5773)
ob_cube_020.lock_rotations_4d = False
ob_cube_020.empty_display_type = 'ARROWS'
ob_cube_020.lineart.crease_threshold = 0.0
ob_cube_021.location = (-26.41, 0.0, -6.507)
ob_cube_021.rotation_euler = (-0.0, 1.571, 6.283)
ob_cube_021.scale = (0.7968, 0.8342, 1.028)
ob_cube_021.lock_rotations_4d = False
ob_cube_021.empty_display_type = 'ARROWS'
ob_cube_021.lineart.crease_threshold = 0.0
ob_cube_022.location = (-25.38, 0.0, -8.15)
ob_cube_022.scale = (1.0, 1.0, 1.023)
ob_cube_022.lock_rotations_4d = False
ob_cube_022.empty_display_type = 'ARROWS'
ob_cube_022.lineart.crease_threshold = 0.0
ob_cube_023.location = (-26.38, 0.0, -8.15)
ob_cube_023.scale = (1.0, 1.0, 1.023)
ob_cube_023.lock_rotations_4d = False
ob_cube_023.empty_display_type = 'ARROWS'
ob_cube_023.lineart.crease_threshold = 0.0
ob_cube_024.location = (-25.09, 6.421e-08, -8.202)
ob_cube_024.rotation_euler = (-0.0, 0.7854, 0.0)
ob_cube_024.scale = (0.6136, 0.8342, 0.8446)
ob_cube_024.lock_rotations_4d = False
ob_cube_024.empty_display_type = 'ARROWS'
ob_cube_024.lineart.crease_threshold = 0.0
ob_cube_025.location = (-26.45, 0.0, -6.813)
ob_cube_025.rotation_euler = (-0.0, -1.571, 0.0)
ob_cube_025.scale = (0.4795, 0.8342, 0.3923)
ob_cube_025.lock_rotations_4d = False
ob_cube_025.empty_display_type = 'ARROWS'
ob_cube_025.lineart.crease_threshold = 0.0
ob_plano_006.location = (-25.89, -0.09556, -6.8)
ob_plano_006.scale = (0.3967, 0.4274, 0.6253)
ob_cube_026.location = (-26.41, 0.0, -8.167)
ob_cube_026.rotation_euler = (-0.0, 1.571, 6.283)
ob_cube_026.scale = (0.7968, 0.8342, 1.028)
ob_cube_026.lock_rotations_4d = False
ob_cube_026.empty_display_type = 'ARROWS'
ob_cube_026.lineart.crease_threshold = 0.0
ob_cube_027.location = (-24.49, 6.421e-08, -5.963)
ob_cube_027.rotation_euler = (0.0, -0.7854, 0.0)
ob_cube_027.scale = (0.6136, 0.8342, 0.8446)
ob_cube_027.lock_rotations_4d = False
ob_cube_027.empty_display_type = 'ARROWS'
ob_cube_027.lineart.crease_threshold = 0.0
ob_cube_046.location = (-24.8, 0.0, -0.1495)
ob_cube_046.lock_rotations_4d = False
ob_cube_046.empty_display_type = 'ARROWS'
ob_cube_046.lineart.crease_threshold = 0.0
ob_plano_015.location = (-22.62, 3.324, 1.232)
ob_plano_015.rotation_euler = (0.0, -0.0, 1.571)
ob_plano_015.scale = (1.0, 1.24, 1.0)
ob_cube_056.location = (-22.62, 4.36, -0.1485)
ob_cube_056.rotation_euler = (0.0, -0.0, 1.571)
ob_cube_056.lock_rotations_4d = False
ob_cube_056.empty_display_type = 'ARROWS'
ob_cube_056.lineart.crease_threshold = 0.0
ob_cube_057.location = (-22.62, 4.348, 1.687)
ob_cube_057.rotation_euler = (1.571, -1.571, 0.0)
ob_cube_057.scale = (0.6332, 0.8342, 0.5773)
ob_cube_057.lock_rotations_4d = False
ob_cube_057.empty_display_type = 'ARROWS'
ob_cube_057.lineart.crease_threshold = 0.0
ob_cube_058.location = (-22.62, 3.779, -0.1485)
ob_cube_058.rotation_euler = (0.0, -0.0, 1.571)
ob_cube_058.scale = (1.0, 1.0, 1.023)
ob_cube_058.lock_rotations_4d = False
ob_cube_058.empty_display_type = 'ARROWS'
ob_cube_058.lineart.crease_threshold = 0.0
ob_cube_059.location = (-22.62, 2.779, -0.1485)
ob_cube_059.rotation_euler = (0.0, -0.0, 1.571)
ob_cube_059.scale = (1.0, 1.0, 1.023)
ob_cube_059.lock_rotations_4d = False
ob_cube_059.empty_display_type = 'ARROWS'
ob_cube_059.lineart.crease_threshold = 0.0
ob_cube_060.location = (-22.62, 4.071, -0.2012)
ob_cube_060.rotation_euler = (0.0, 0.7854, 1.571)
ob_cube_060.scale = (0.6136, 0.8342, 0.8446)
ob_cube_060.lock_rotations_4d = False
ob_cube_060.empty_display_type = 'ARROWS'
ob_cube_060.lineart.crease_threshold = 0.0
ob_cube_061.location = (-22.62, 2.702, 1.188)
ob_cube_061.rotation_euler = (1.571, -1.571, 0.0)
ob_cube_061.scale = (0.4795, 0.8342, 0.3923)
ob_cube_061.lock_rotations_4d = False
ob_cube_061.empty_display_type = 'ARROWS'
ob_cube_061.lineart.crease_threshold = 0.0
ob_plano_016.location = (-22.52, 3.267, 1.201)
ob_plano_016.rotation_euler = (0.0, -0.0, 1.571)
ob_plano_016.scale = (0.3967, 0.4274, 0.6253)
ob_cube_062.location = (-22.62, 2.749, -0.1657)
ob_cube_062.rotation_euler = (-1.571, 1.571, 6.283)
ob_cube_062.scale = (0.7968, 0.8342, 1.028)
ob_cube_062.lock_rotations_4d = False
ob_cube_062.empty_display_type = 'ARROWS'
ob_cube_062.lineart.crease_threshold = 0.0
ob_cube_066.location = (-24.08, -1.357e-08, 3.851)
ob_cube_066.rotation_euler = (0.0, -0.6981, 0.0)
ob_cube_066.scale = (1.03, 1.0, 0.944)
ob_cube_066.lock_rotations_4d = False
ob_cube_066.empty_display_type = 'ARROWS'
ob_cube_066.lineart.crease_threshold = 0.0
ob_cube_067.location = (-22.19, 7.111e-10, 2.245)
ob_cube_067.rotation_euler = (0.0, -0.8727, 0.0)
ob_cube_067.scale = (1.03, 1.0, 0.944)
ob_cube_067.lock_rotations_4d = False
ob_cube_067.empty_display_type = 'ARROWS'
ob_cube_067.lineart.crease_threshold = 0.0
ob_cube_068.location = (-24.09, 7.174, 3.856)
ob_cube_068.rotation_euler = (1.571, -0.767, 0.0)
ob_cube_068.scale = (1.336, 1.298, 2.917)
ob_cube_068.lock_rotations_4d = False
ob_cube_068.empty_display_type = 'ARROWS'
ob_cube_068.lineart.crease_threshold = 0.0
ob_cube_069.location = (-22.29, 7.174, 2.356)
ob_cube_069.rotation_euler = (1.571, -0.767, 0.0)
ob_cube_069.scale = (1.336, 1.298, 2.917)
ob_cube_069.lock_rotations_4d = False
ob_cube_069.empty_display_type = 'ARROWS'
ob_cube_069.lineart.crease_threshold = 0.0
ob_cube_070.location = (-27.32, 0.0, 3.851)
ob_cube_070.rotation_euler = (0.0, 0.6981, 0.0)
ob_cube_070.scale = (-1.03, 1.0, 0.944)
ob_cube_070.lock_rotations_4d = False
ob_cube_070.empty_display_type = 'ARROWS'
ob_cube_070.lineart.crease_threshold = 0.0
ob_cube_071.location = (-29.21, 0.0, 2.245)
ob_cube_071.rotation_euler = (0.0, 0.8727, 0.0)
ob_cube_071.scale = (-1.03, 1.0, 0.944)
ob_cube_071.lock_rotations_4d = False
ob_cube_071.empty_display_type = 'ARROWS'
ob_cube_071.lineart.crease_threshold = 0.0
ob_cube_072.location = (-27.32, 7.174, 3.856)
ob_cube_072.rotation_euler = (1.571, 0.767, 0.0)
ob_cube_072.scale = (-1.336, 1.298, 2.917)
ob_cube_072.lock_rotations_4d = False
ob_cube_072.empty_display_type = 'ARROWS'
ob_cube_072.lineart.crease_threshold = 0.0
ob_cube_073.location = (-29.12, 7.174, 2.356)
ob_cube_073.rotation_euler = (1.571, 0.767, 0.0)
ob_cube_073.scale = (-1.336, 1.298, 2.917)
ob_cube_073.lock_rotations_4d = False
ob_cube_073.empty_display_type = 'ARROWS'
ob_cube_073.lineart.crease_threshold = 0.0
ob_cube_076.location = (-24.68, -1.597e-09, 2.544)
ob_cube_076.rotation_euler = (0.0, 0.08727, 0.0)
ob_cube_076.scale = (1.142, 0.715, 0.3258)
ob_cube_076.lock_rotations_4d = False
ob_cube_076.empty_display_type = 'ARROWS'
ob_cube_076.lineart.crease_threshold = 0.0
ob_cube_077.location = (-26.86, -9.438e-09, 2.529)
ob_cube_077.rotation_euler = (5.132e-10, -0.08727, -1.175e-08)
ob_cube_077.scale = (-1.142, 0.715, 0.3258)
ob_cube_077.lock_rotations_4d = False
ob_cube_077.empty_display_type = 'ARROWS'
ob_cube_077.lineart.crease_threshold = 0.0
ob_cube_080.location = (-24.08, 6.534, 3.851)
ob_cube_080.rotation_euler = (0.0, -0.6981, 0.0)
ob_cube_080.scale = (1.03, 1.0, 0.944)
ob_cube_080.lock_rotations_4d = False
ob_cube_080.empty_display_type = 'ARROWS'
ob_cube_080.lineart.crease_threshold = 0.0
ob_cube_081.location = (-22.19, 6.534, 2.245)
ob_cube_081.rotation_euler = (0.0, -0.8727, 0.0)
ob_cube_081.scale = (1.03, 1.0, 0.944)
ob_cube_081.lock_rotations_4d = False
ob_cube_081.empty_display_type = 'ARROWS'
ob_cube_081.lineart.crease_threshold = 0.0
ob_cube_082.location = (-27.32, 6.534, 3.851)
ob_cube_082.rotation_euler = (0.0, 0.6981, 0.0)
ob_cube_082.scale = (-1.03, 1.0, 0.944)
ob_cube_082.lock_rotations_4d = False
ob_cube_082.empty_display_type = 'ARROWS'
ob_cube_082.lineart.crease_threshold = 0.0
ob_cube_083.location = (-29.21, 6.534, 2.245)
ob_cube_083.rotation_euler = (0.0, 0.8727, 0.0)
ob_cube_083.scale = (-1.03, 1.0, 0.944)
ob_cube_083.lock_rotations_4d = False
ob_cube_083.empty_display_type = 'ARROWS'
ob_cube_083.lineart.crease_threshold = 0.0
ob_cube_088.location = (-24.68, 6.505, 2.544)
ob_cube_088.rotation_euler = (0.0, 0.08727, 0.0)
ob_cube_088.scale = (1.142, 0.715, 0.3258)
ob_cube_088.lock_rotations_4d = False
ob_cube_088.empty_display_type = 'ARROWS'
ob_cube_088.lineart.crease_threshold = 0.0
ob_cube_089.location = (-26.86, 6.505, 2.529)
ob_cube_089.rotation_euler = (5.132e-10, -0.08727, -1.175e-08)
ob_cube_089.scale = (-1.142, 0.715, 0.3258)
ob_cube_089.lock_rotations_4d = False
ob_cube_089.empty_display_type = 'ARROWS'
ob_cube_089.lineart.crease_threshold = 0.0
ob_plano_024.location = (-28.86, 3.223, 1.232)
ob_plano_024.rotation_euler = (0.0, -0.0, 4.712)
ob_plano_024.scale = (1.0, 1.24, 1.0)
ob_cube_095.location = (-28.86, 2.188, -0.1485)
ob_cube_095.rotation_euler = (0.0, -0.0, 4.712)
ob_cube_095.lock_rotations_4d = False
ob_cube_095.empty_display_type = 'ARROWS'
ob_cube_095.lineart.crease_threshold = 0.0
ob_cube_096.location = (-28.86, 2.199, 1.687)
ob_cube_096.rotation_euler = (4.712, -1.571, 0.0)
ob_cube_096.scale = (0.6332, 0.8342, 0.5773)
ob_cube_096.lock_rotations_4d = False
ob_cube_096.empty_display_type = 'ARROWS'
ob_cube_096.lineart.crease_threshold = 0.0
ob_cube_097.location = (-28.86, 2.769, -0.1485)
ob_cube_097.rotation_euler = (0.0, -0.0, 4.712)
ob_cube_097.scale = (1.0, 1.0, 1.023)
ob_cube_097.lock_rotations_4d = False
ob_cube_097.empty_display_type = 'ARROWS'
ob_cube_097.lineart.crease_threshold = 0.0
ob_cube_098.location = (-28.86, 3.769, -0.1485)
ob_cube_098.rotation_euler = (0.0, -0.0, 4.712)
ob_cube_098.scale = (1.0, 1.0, 1.023)
ob_cube_098.lock_rotations_4d = False
ob_cube_098.empty_display_type = 'ARROWS'
ob_cube_098.lineart.crease_threshold = 0.0
ob_cube_099.location = (-28.86, 2.477, -0.2012)
ob_cube_099.rotation_euler = (0.0, 0.7854, 4.712)
ob_cube_099.scale = (0.6136, 0.8342, 0.8446)
ob_cube_099.lock_rotations_4d = False
ob_cube_099.empty_display_type = 'ARROWS'
ob_cube_099.lineart.crease_threshold = 0.0
ob_cube_100.location = (-28.86, 3.846, 1.188)
ob_cube_100.rotation_euler = (4.712, -1.571, 0.0)
ob_cube_100.scale = (0.4795, 0.8342, 0.3923)
ob_cube_100.lock_rotations_4d = False
ob_cube_100.empty_display_type = 'ARROWS'
ob_cube_100.lineart.crease_threshold = 0.0
ob_plano_025.location = (-28.96, 3.28, 1.201)
ob_plano_025.rotation_euler = (0.0, -0.0, 4.712)
ob_plano_025.scale = (0.3967, 0.4274, 0.6253)
ob_cube_101.location = (-28.86, 3.799, -0.1657)
ob_cube_101.rotation_euler = (-4.712, 1.571, 6.283)
ob_cube_101.scale = (0.7968, 0.8342, 1.028)
ob_cube_101.lock_rotations_4d = False
ob_cube_101.empty_display_type = 'ARROWS'
ob_cube_101.lineart.crease_threshold = 0.0
ob_plano_029.location = (-25.88, 6.555, 1.232)
ob_plano_029.rotation_euler = (0.0, -0.0, 3.142)
ob_plano_029.scale = (1.0, 1.24, 1.0)
ob_cube_109.location = (-26.92, 6.555, -0.1485)
ob_cube_109.rotation_euler = (0.0, -0.0, 3.142)
ob_cube_109.lock_rotations_4d = False
ob_cube_109.empty_display_type = 'ARROWS'
ob_cube_109.lineart.crease_threshold = 0.0
ob_cube_110.location = (-26.9, 6.555, 1.687)
ob_cube_110.rotation_euler = (3.142, -1.571, 0.0)
ob_cube_110.scale = (0.6332, 0.8342, 0.5773)
ob_cube_110.lock_rotations_4d = False
ob_cube_110.empty_display_type = 'ARROWS'
ob_cube_110.lineart.crease_threshold = 0.0
ob_cube_111.location = (-26.34, 6.555, -0.1485)
ob_cube_111.rotation_euler = (0.0, -0.0, 3.142)
ob_cube_111.scale = (1.0, 1.0, 1.023)
ob_cube_111.lock_rotations_4d = False
ob_cube_111.empty_display_type = 'ARROWS'
ob_cube_111.lineart.crease_threshold = 0.0
ob_cube_112.location = (-25.34, 6.555, -0.1485)
ob_cube_112.rotation_euler = (0.0, -0.0, 3.142)
ob_cube_112.scale = (1.0, 1.0, 1.023)
ob_cube_112.lock_rotations_4d = False
ob_cube_112.empty_display_type = 'ARROWS'
ob_cube_112.lineart.crease_threshold = 0.0
ob_cube_113.location = (-26.63, 6.555, -0.2012)
ob_cube_113.rotation_euler = (0.0, 0.7854, 3.142)
ob_cube_113.scale = (0.6136, 0.8342, 0.8446)
ob_cube_113.lock_rotations_4d = False
ob_cube_113.empty_display_type = 'ARROWS'
ob_cube_113.lineart.crease_threshold = 0.0
ob_cube_114.location = (-25.26, 6.555, 1.188)
ob_cube_114.rotation_euler = (3.142, -1.571, 0.0)
ob_cube_114.scale = (0.4795, 0.8342, 0.3923)
ob_cube_114.lock_rotations_4d = False
ob_cube_114.empty_display_type = 'ARROWS'
ob_cube_114.lineart.crease_threshold = 0.0
ob_plano_030.location = (-25.82, 6.65, 1.201)
ob_plano_030.rotation_euler = (0.0, -0.0, 3.142)
ob_plano_030.scale = (0.3967, 0.4274, 0.6253)
ob_cube_115.location = (-25.31, 6.555, -0.1657)
ob_cube_115.rotation_euler = (-3.142, 1.571, 6.283)
ob_cube_115.scale = (0.7968, 0.8342, 1.028)
ob_cube_115.lock_rotations_4d = False
ob_cube_115.empty_display_type = 'ARROWS'
ob_cube_115.lineart.crease_threshold = 0.0
ob_plano_007.location = (-29.53, 0.0, -6.769)
ob_plano_007.scale = (1.0, 1.24, 1.0)
ob_cube_028.location = (-28.5, 0.0, -8.15)
ob_cube_028.lock_rotations_4d = False
ob_cube_028.empty_display_type = 'ARROWS'
ob_cube_028.lineart.crease_threshold = 0.0
ob_cube_032.location = (-30.48, -2.299e-08, -8.065)
ob_cube_032.rotation_euler = (8.623e-09, 0.3491, 4.89e-08)
ob_cube_032.scale = (1.005, 1.0, 1.06)
ob_cube_032.lock_rotations_4d = False
ob_cube_032.empty_display_type = 'ARROWS'
ob_cube_032.lineart.crease_threshold = 0.0
ob_plano_008.location = (-28.02, 0.0, 1.231)
ob_plano_008.scale = (0.9662, 1.24, 1.0)
ob_cube_029.location = (-26.98, 0.0, -0.1495)
ob_cube_029.lock_rotations_4d = False
ob_cube_029.empty_display_type = 'ARROWS'
ob_cube_029.lineart.crease_threshold = 0.0
ob_cube_030.location = (-28.89, -2.299e-08, -0.0649)
ob_cube_030.rotation_euler = (8.623e-09, 0.3491, 4.89e-08)
ob_cube_030.scale = (1.005, 0.8476, 1.06)
ob_cube_030.lock_rotations_4d = False
ob_cube_030.empty_display_type = 'ARROWS'
ob_cube_030.lineart.crease_threshold = 0.0
ob_plano_017.location = (-22.62, 1.137, 1.232)
ob_plano_017.rotation_euler = (0.0, -0.0, 1.571)
ob_plano_017.scale = (1.0, 1.24, 1.0)
ob_cube_063.location = (-22.62, 2.172, -0.1485)
ob_cube_063.rotation_euler = (0.0, -0.0, 1.571)
ob_cube_063.lock_rotations_4d = False
ob_cube_063.empty_display_type = 'ARROWS'
ob_cube_063.lineart.crease_threshold = 0.0
ob_cube_064.location = (-22.62, 0.1904, -0.06386)
ob_cube_064.rotation_euler = (8.623e-09, 0.3491, 1.571)
ob_cube_064.scale = (1.005, 1.0, 1.06)
ob_cube_064.lock_rotations_4d = False
ob_cube_064.empty_display_type = 'ARROWS'
ob_cube_064.lineart.crease_threshold = 0.0
ob_plano_018.location = (-24.72, 0.0, 4.009)
ob_plano_018.scale = (1.0, 1.24, 1.112)
ob_plano_019.location = (-26.62, 0.0, 4.009)
ob_plano_019.scale = (-1.0, 1.24, 1.112)
ob_plano_020.location = (-24.72, 6.53, 3.809)
ob_plano_020.scale = (1.0, 1.24, 1.112)
ob_plano_021.location = (-26.62, 6.53, 3.809)
ob_plano_021.scale = (-1.0, 1.24, 1.112)
ob_plano_026.location = (-28.86, 5.411, 1.232)
ob_plano_026.rotation_euler = (0.0, -0.0, 4.712)
ob_plano_026.scale = (1.0, 1.24, 1.0)
ob_cube_102.location = (-28.86, 4.375, -0.1485)
ob_cube_102.rotation_euler = (0.0, -0.0, 4.712)
ob_cube_102.lock_rotations_4d = False
ob_cube_102.empty_display_type = 'ARROWS'
ob_cube_102.lineart.crease_threshold = 0.0
ob_cube_103.location = (-28.86, 6.357, -0.06386)
ob_cube_103.rotation_euler = (8.623e-09, 0.3491, 4.712)
ob_cube_103.scale = (1.005, 1.0, 1.06)
ob_cube_103.lock_rotations_4d = False
ob_cube_103.empty_display_type = 'ARROWS'
ob_cube_103.lineart.crease_threshold = 0.0
ob_plano_031.location = (-23.69, 6.555, 1.232)
ob_plano_031.rotation_euler = (0.0, -0.0, 3.142)
ob_plano_031.scale = (1.0, 1.24, 1.0)
ob_cube_116.location = (-24.73, 6.555, -0.1485)
ob_cube_116.rotation_euler = (0.0, -0.0, 3.142)
ob_cube_116.lock_rotations_4d = False
ob_cube_116.empty_display_type = 'ARROWS'
ob_cube_116.lineart.crease_threshold = 0.0
ob_cube_117.location = (-22.75, 6.555, -0.06386)
ob_cube_117.rotation_euler = (8.623e-09, 0.3491, 3.142)
ob_cube_117.scale = (1.005, 1.0, 1.06)
ob_cube_117.lock_rotations_4d = False
ob_cube_117.empty_display_type = 'ARROWS'
ob_cube_117.lineart.crease_threshold = 0.0

# ---- collection membership
col_collection.objects.link(ob_cube)
col_collection.objects.link(ob_light)
col_collection.objects.link(ob_camera)
col_collection.objects.link(ob_cube_001)
col_collection.objects.link(ob_cube_002)
col_collection.objects.link(ob_cube_031)
col_collection.objects.link(ob_cube_065)
col_collection.objects.link(ob_cube_084)
col_paredes_1.objects.link(ob_plano_001)
col_paredes_1.objects.link(ob_cube_011)
col_paredes_1.objects.link(ob_cube_012)
col_paredes_1.objects.link(ob_cube_013)
col_paredes_1.objects.link(ob_cube_014)
col_paredes_1.objects.link(ob_cube_015)
col_paredes_1.objects.link(ob_cube_016)
col_paredes_1.objects.link(ob_cube_017)
col_paredes_1.objects.link(ob_cube_018)
col_paredes_1.objects.link(ob_plano_004)
col_parede_2.objects.link(ob_plano_002)
col_parede_2.objects.link(ob_cube_003)
col_parede_2.objects.link(ob_cube_008)
col_parede_2.objects.link(ob_cube_009)
col_parede_2.objects.link(ob_cube_004)
col_parede_2.objects.link(ob_cube_005)
col_parede_2.objects.link(ob_cube_006)
col_parede_2.objects.link(ob_cube_007)
col_parede_2.objects.link(ob_plano_003)
col_parede_2.objects.link(ob_cube_010)
col_parede_2_001.objects.link(ob_plano_010)
col_parede_2_001.objects.link(ob_cube_038)
col_parede_2_001.objects.link(ob_cube_039)
col_parede_2_001.objects.link(ob_cube_040)
col_parede_2_001.objects.link(ob_cube_041)
col_parede_2_001.objects.link(ob_cube_042)
col_parede_2_001.objects.link(ob_cube_043)
col_parede_2_001.objects.link(ob_cube_044)
col_parede_2_001.objects.link(ob_plano_011)
col_parede_2_001.objects.link(ob_cube_045)
col_parede_2_001.objects.link(ob_cube_033)
col_parede_2_001.objects.link(ob_plano_009)
col_parede_2_001.objects.link(ob_cube_034)
col_parede_2_001.objects.link(ob_cube_035)
col_parede_2_001.objects.link(ob_cube_036)
col_parede_2_001.objects.link(ob_cube_037)
col_parede_2_001.objects.link(ob_plano_014)
col_parede_2_001.objects.link(ob_cube_055)
col_parede_2_001.objects.link(ob_cube_074)
col_parede_2_001.objects.link(ob_cube_078)
col_parede_2_001.objects.link(ob_cube_079)
col_parede_2_001.objects.link(ob_cube_075)
col_parede_2_001.objects.link(ob_cube_085)
col_parede_2_001.objects.link(ob_cube_086)
col_parede_2_001.objects.link(ob_cube_087)
col_parede_2_001.objects.link(ob_plano_022)
col_parede_2_001.objects.link(ob_cube_090)
col_parede_2_001.objects.link(ob_cube_091)
col_parede_2_001.objects.link(ob_cube_092)
col_parede_2_001.objects.link(ob_cube_093)
col_parede_2_001.objects.link(ob_plano_023)
col_parede_2_001.objects.link(ob_cube_094)
col_parede_2_001.objects.link(ob_plano_027)
col_parede_2_001.objects.link(ob_cube_104)
col_parede_2_001.objects.link(ob_cube_105)
col_parede_2_001.objects.link(ob_cube_106)
col_parede_2_001.objects.link(ob_plano_028)
col_parede_2_001.objects.link(ob_cube_108)
col_parede_3.objects.link(ob_plano_005)
col_parede_3.objects.link(ob_cube_019)
col_parede_3.objects.link(ob_cube_020)
col_parede_3.objects.link(ob_cube_021)
col_parede_3.objects.link(ob_cube_022)
col_parede_3.objects.link(ob_cube_023)
col_parede_3.objects.link(ob_cube_024)
col_parede_3.objects.link(ob_cube_025)
col_parede_3.objects.link(ob_plano_006)
col_parede_3.objects.link(ob_cube_026)
col_parede_3.objects.link(ob_cube_027)
col_parede_3_001.objects.link(ob_cube_046)
col_parede_3_001.objects.link(ob_plano_015)
col_parede_3_001.objects.link(ob_cube_056)
col_parede_3_001.objects.link(ob_cube_057)
col_parede_3_001.objects.link(ob_cube_058)
col_parede_3_001.objects.link(ob_cube_059)
col_parede_3_001.objects.link(ob_cube_060)
col_parede_3_001.objects.link(ob_cube_061)
col_parede_3_001.objects.link(ob_plano_016)
col_parede_3_001.objects.link(ob_cube_062)
col_parede_3_001.objects.link(ob_cube_066)
col_parede_3_001.objects.link(ob_cube_067)
col_parede_3_001.objects.link(ob_cube_068)
col_parede_3_001.objects.link(ob_cube_069)
col_parede_3_001.objects.link(ob_cube_070)
col_parede_3_001.objects.link(ob_cube_071)
col_parede_3_001.objects.link(ob_cube_072)
col_parede_3_001.objects.link(ob_cube_073)
col_parede_3_001.objects.link(ob_cube_076)
col_parede_3_001.objects.link(ob_cube_077)
col_parede_3_001.objects.link(ob_cube_080)
col_parede_3_001.objects.link(ob_cube_081)
col_parede_3_001.objects.link(ob_cube_082)
col_parede_3_001.objects.link(ob_cube_083)
col_parede_3_001.objects.link(ob_cube_088)
col_parede_3_001.objects.link(ob_cube_089)
col_parede_3_001.objects.link(ob_plano_024)
col_parede_3_001.objects.link(ob_cube_095)
col_parede_3_001.objects.link(ob_cube_096)
col_parede_3_001.objects.link(ob_cube_097)
col_parede_3_001.objects.link(ob_cube_098)
col_parede_3_001.objects.link(ob_cube_099)
col_parede_3_001.objects.link(ob_cube_100)
col_parede_3_001.objects.link(ob_plano_025)
col_parede_3_001.objects.link(ob_cube_101)
col_parede_3_001.objects.link(ob_plano_029)
col_parede_3_001.objects.link(ob_cube_109)
col_parede_3_001.objects.link(ob_cube_110)
col_parede_3_001.objects.link(ob_cube_111)
col_parede_3_001.objects.link(ob_cube_112)
col_parede_3_001.objects.link(ob_cube_113)
col_parede_3_001.objects.link(ob_cube_114)
col_parede_3_001.objects.link(ob_plano_030)
col_parede_3_001.objects.link(ob_cube_115)
col_parede_4.objects.link(ob_plano_007)
col_parede_4.objects.link(ob_cube_028)
col_parede_4.objects.link(ob_cube_032)
col_parede_4_001.objects.link(ob_plano_008)
col_parede_4_001.objects.link(ob_cube_029)
col_parede_4_001.objects.link(ob_cube_030)
col_parede_4_001.objects.link(ob_plano_017)
col_parede_4_001.objects.link(ob_cube_063)
col_parede_4_001.objects.link(ob_cube_064)
col_parede_4_001.objects.link(ob_plano_018)
col_parede_4_001.objects.link(ob_plano_019)
col_parede_4_001.objects.link(ob_plano_020)
col_parede_4_001.objects.link(ob_plano_021)
col_parede_4_001.objects.link(ob_plano_026)
col_parede_4_001.objects.link(ob_cube_102)
col_parede_4_001.objects.link(ob_cube_103)
col_parede_4_001.objects.link(ob_plano_031)
col_parede_4_001.objects.link(ob_cube_116)
col_parede_4_001.objects.link(ob_cube_117)

# ---- scene / render settings (as saved in the file)
scene.camera = ob_camera
scene.frame_start = 1; scene.frame_end = 250; scene.frame_set(1)
scene.render.engine = 'BLENDER_EEVEE_NEXT'
bpy.context.view_layer.update()

